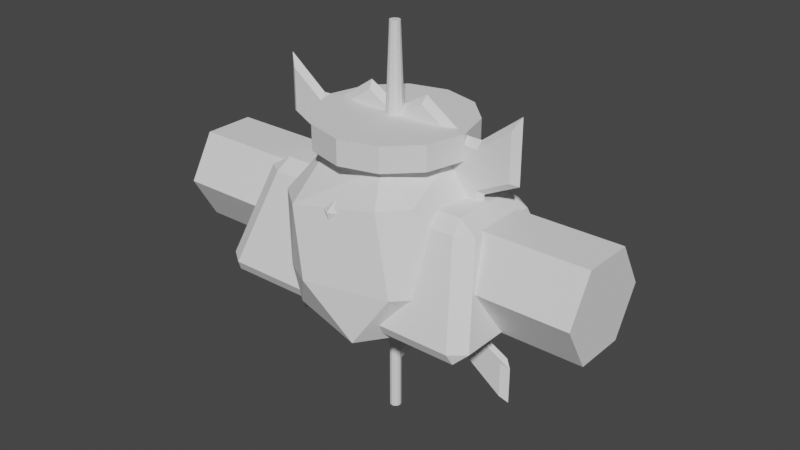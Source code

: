 # Source: SimpleModels.blend  (saved by Blender 3.5.10; exported with 4.5.12 LTS)
import bpy
from mathutils import Matrix  # noqa: F401  (used for matrix-valued properties, if any)

bpy.ops.wm.read_factory_settings(use_empty=True)
scene = bpy.context.scene
scene.name = 'Scene'

# ---- collections
col_collection = bpy.data.collections.new('Collection'); scene.collection.children.link(col_collection)

# ---- world
world_world = bpy.data.worlds.new('World'); scene.world = world_world
world_world.use_nodes = True; world_world.node_tree.nodes.clear()
_N = world_world.node_tree.nodes; _L = world_world.node_tree.links
n0 = _N.new('ShaderNodeOutputWorld'); n0.name = 'World Output'; n0.location = (300, 300)
n1 = _N.new('ShaderNodeBackground'); n1.name = 'Background'; n1.location = (10, 300)
n1.inputs[0].default_value = (0.05088, 0.05088, 0.05088, 1.0)
_L.new(n1.outputs[0], n0.inputs[0])
n0.is_active_output = True
world_world.color = (0.05088, 0.05088, 0.05088)
world_world.use_sun_shadow = False
world_world.sun_shadow_jitter_overblur = 0.0

# ---- meshes
me_log_mesh = bpy.data.meshes.new('Log_Mesh')
me_log_mesh.from_pydata([(2.0, 0.4701, 0.004299), (2.0, 0.235, 0.4114), (2.0, -0.235, 0.4114), (0.1, 0.09401, 0.4114), (2.0, -0.4701, 0.004299), (0.1, -0.09401, 0.4114), (2.0, -0.235, -0.4028), (-0.1, 0.09401, 0.4114), (2.0, 0.235, -0.4028), (-0.1, -0.09401, 0.4114), (-2.0, 0.235, 0.4114), (-2.0, 0.4701, 0.004299), (-2.0, -0.235, 0.4114), (-2.0, -0.4701, 0.004299), (-2.0, -0.235, -0.4028), (-2.0, 0.235, -0.4028), (0.1, 0.4701, 0.004299), (-0.1, 0.4701, 0.004299), (-0.1, 0.235, 0.4114), (0.1, 0.235, 0.4114), (-0.1, -0.235, 0.4114), (0.1, -0.235, 0.4114), (-0.1, -0.4701, 0.004299), (0.1, -0.4701, 0.004299), (-0.1, -0.235, -0.4028), (0.1, -0.235, -0.4028), (-0.1, 0.235, -0.4028), (0.1, 0.235, -0.4028), (-2.0, -0.09401, 0.4114), (-2.0, 0.09401, 0.4114), (2.0, 0.09401, 0.4114), (2.0, -0.09401, 0.4114), (0.2161, -0.05363, 0.6506), (0.2161, 0.05363, 0.6506), (0.1354, -0.05363, 0.6981), (0.1354, 0.05363, 0.6981)], [], [(8, 27, 16, 0), (21, 5, 9, 20), (22, 20, 12, 13), (24, 22, 13, 14), (0, 16, 19, 1), (26, 24, 14, 15), (17, 26, 15, 11), (7, 9, 34, 35), (0, 1, 30, 31, 2, 4, 6, 8), (4, 23, 25, 6), (10, 11, 15, 14, 13, 12, 28, 29), (6, 25, 27, 8), (2, 21, 23, 4), (1, 19, 3, 30), (19, 16, 17, 18), (7, 18, 10, 29), (23, 21, 20, 22), (25, 23, 22, 24), (27, 25, 24, 26), (16, 27, 26, 17), (18, 17, 11, 10), (31, 5, 21, 2), (3, 19, 18, 7), (7, 29, 28, 9), (5, 31, 30, 3), (20, 9, 28, 12), (33, 35, 34, 32), (9, 5, 32, 34), (5, 3, 33, 32), (3, 7, 35, 33)])
_uv = me_log_mesh.uv_layers.new(name='UVMap')
_uv.uv.foreach_set('vector', [0.578, 0.4677, 0.578, 0.2455, 0.633, 0.2455, 0.633, 0.4677, 0.7471, 0.2218, 0.7635, 0.2218, 0.7635, 0.2451, 0.7471, 0.2451, 0.6923, 0.2458, 0.7471, 0.2458, 0.7471, 0.4679, 0.6923, 0.4679, 0.6604, 0.2455, 0.6923, 0.2458, 0.6923, 0.4679, 0.6604, 0.4677, 0.633, 0.4677, 0.633, 0.2455, 0.6604, 0.2455, 0.6604, 0.4677, 0.578, 0.2221, 0.5505, 0.2221, 0.5505, 0.0, 0.578, 0.0, 0.633, 0.2221, 0.578, 0.2221, 0.578, 0.0, 0.633, 0.0, 0.5309, 0.4954, 0.5089, 0.4954, 0.5136, 0.4619, 0.5262, 0.4619, 0.8862, 0.3356, 0.8862, 0.2817, 0.9004, 0.2733, 0.9193, 0.2621, 0.9335, 0.2537, 0.9808, 0.2796, 0.9808, 0.3335, 0.9335, 0.3615, 0.6923, 0.0002619, 0.6923, 0.2224, 0.6604, 0.2221, 0.6604, 0.0, 0.7071, 0.9612, 0.6595, 0.9337, 0.6595, 0.8788, 0.7071, 0.8513, 0.7547, 0.8788, 0.7547, 0.9337, 0.7404, 0.942, 0.7214, 0.953, 0.5505, 0.4677, 0.5505, 0.2455, 0.578, 0.2455, 0.578, 0.4677, 0.7471, 0.0002312, 0.7471, 0.2224, 0.6923, 0.2224, 0.6923, 0.0002619, 0.802, 0.0, 0.802, 0.2218, 0.7855, 0.2218, 0.7855, 0.0, 0.6604, 0.2455, 0.633, 0.2455, 0.633, 0.2221, 0.6604, 0.2221, 0.7855, 0.2451, 0.802, 0.2451, 0.802, 0.4669, 0.7855, 0.4669, 0.6923, 0.2224, 0.7471, 0.2224, 0.7471, 0.2458, 0.6923, 0.2458, 0.6604, 0.2221, 0.6923, 0.2224, 0.6923, 0.2458, 0.6604, 0.2455, 0.578, 0.2455, 0.5505, 0.2455, 0.5505, 0.2221, 0.578, 0.2221, 0.633, 0.2455, 0.578, 0.2455, 0.578, 0.2221, 0.633, 0.2221, 0.6604, 0.2221, 0.633, 0.2221, 0.633, 0.0, 0.6604, 1.394e-08, 0.7635, 0.0, 0.7635, 0.2218, 0.7471, 0.2218, 0.7471, 0.0, 0.7855, 0.2218, 0.802, 0.2218, 0.802, 0.2451, 0.7855, 0.2451, 0.7855, 0.2451, 0.7855, 0.4669, 0.7635, 0.4669, 0.7635, 0.2451, 0.7635, 0.2218, 0.7635, 0.0, 0.7855, 0.0, 0.7855, 0.2218, 0.7471, 0.2451, 0.7635, 0.2451, 0.7635, 0.4669, 0.7471, 0.4669, 0.7258, 0.4806, 0.716, 0.4806, 0.716, 0.4681, 0.7258, 0.4681, 0.1662, 0.7571, 0.1484, 0.742, 0.1558, 0.7123, 0.1662, 0.7146, 0.769, 0.4972, 0.7471, 0.4972, 0.7518, 0.4669, 0.7643, 0.4669, 0.1905, 0.9293, 0.2068, 0.9125, 0.2068, 0.9508, 0.1967, 0.9543])
me_log_mesh.update()
me_stick_mesh = bpy.data.meshes.new('Stick_Mesh')
me_stick_mesh.from_pydata([(0.9981, 0.08088, 0.03092), (0.9981, 0.04044, 0.101), (0.9981, -0.04044, 0.101), (0.9981, -0.08088, 0.03092), (0.9981, -0.04044, -0.03912), (0.9981, 0.04044, -0.03912), (0.1305, -0.01618, 0.101), (-1.039, 0.04044, 0.101), (-1.039, 0.08088, 0.03092), (-1.039, -0.04044, 0.101), (-1.039, -0.08088, 0.03092), (-1.039, -0.04044, -0.03912), (-1.039, 0.04044, -0.03912), (0.3342, 0.08088, 0.03092), (0.1305, 0.08088, 0.03092), (0.1305, 0.04044, 0.101), (0.3342, 0.04044, 0.101), (0.1305, -0.04044, 0.101), (0.3342, -0.04044, 0.101), (0.1305, -0.08088, 0.03092), (0.3342, -0.08088, 0.03092), (0.1305, -0.04044, -0.03912), (0.3342, -0.04044, -0.03912), (0.1305, 0.04044, -0.03912), (0.3342, 0.04044, -0.03912), (-1.039, -0.01618, 0.101), (-1.039, 0.01618, 0.101), (0.9981, 0.01618, 0.101), (0.9981, -0.01618, 0.101), (0.3342, -0.01618, 0.101), (0.3342, 0.01618, 0.101), (0.1305, 0.01618, 0.101), (0.227, 0.01618, 0.2648), (0.227, -0.01618, 0.2648), (0.1898, -0.01618, 0.2482), (0.1898, 0.01618, 0.2482), (0.2509, -0.01618, 0.2111), (0.2137, -0.01618, 0.1945), (0.2137, 0.01618, 0.1945), (0.2509, 0.01618, 0.2111), (0.2527, 0.04044, 0.101), (0.212, 0.04044, 0.101), (0.212, 0.08088, 0.03092), (0.2527, 0.08088, 0.03092), (0.2527, -0.04044, 0.101), (0.212, -0.04044, 0.101), (0.2527, -0.08088, 0.03092), (0.212, -0.08088, 0.03092), (0.2527, -0.04044, -0.03912), (0.212, -0.04044, -0.03912), (0.2527, 0.04044, -0.03912), (0.212, 0.04044, -0.03912), (0.2527, 0.01618, 0.101), (0.212, 0.01618, 0.101), (0.212, -0.01618, 0.101), (0.2527, -0.01618, 0.101), (-0.279, 0.04044, 0.05202), (-0.279, 0.08088, -0.01802), (-0.279, 0.04044, -0.08807), (-0.279, -0.04044, 0.05202), (-0.279, -0.08088, -0.01802), (-0.279, -0.04044, -0.08807), (-0.279, -0.01618, 0.05202), (-0.279, 0.01618, 0.05202)], [], [(5, 24, 13, 0), (22, 20, 46, 48), (60, 59, 9, 10), (61, 60, 10, 11), (0, 13, 16, 1), (58, 61, 11, 12), (57, 58, 12, 8), (0, 1, 27, 28, 2, 3, 4, 5), (3, 20, 22, 4), (7, 8, 12, 11, 10, 9, 25, 26), (4, 22, 24, 5), (2, 18, 20, 3), (1, 16, 30, 27), (42, 51, 23, 14), (63, 56, 7, 26), (20, 18, 44, 46), (24, 22, 48, 50), (53, 31, 6, 54), (13, 24, 50, 43), (56, 57, 8, 7), (28, 29, 18, 2), (30, 16, 40, 52), (63, 26, 25, 62), (29, 28, 27, 30), (59, 62, 25, 9), (30, 52, 55, 29), (39, 38, 35, 32), (41, 42, 14, 15), (18, 29, 55, 44), (51, 49, 21, 23), (49, 47, 19, 21), (45, 54, 6, 17), (53, 41, 15, 31), (47, 45, 17, 19), (54, 55, 36, 37), (41, 53, 52, 40), (51, 42, 43, 50), (49, 51, 50, 48), (47, 49, 48, 46), (45, 47, 46, 44), (42, 41, 40, 43), (54, 45, 44, 55), (16, 13, 43, 40), (52, 53, 38, 39), (55, 52, 39, 36), (53, 54, 37, 38), (35, 34, 33, 32), (38, 37, 34, 35), (37, 36, 33, 34), (36, 39, 32, 33), (17, 6, 62, 59), (31, 63, 62, 6), (15, 14, 57, 56), (31, 15, 56, 63), (14, 23, 58, 57), (23, 21, 61, 58), (21, 19, 60, 61), (19, 17, 59, 60)])
_uv = me_stick_mesh.uv_layers.new(name='UVMap')
_uv.uv.foreach_set('vector', [0.6431, 0.8969, 0.6431, 0.8193, 0.6513, 0.8193, 0.6513, 0.8969, 0.9467, 0.7728, 0.9549, 0.7728, 0.9549, 0.7823, 0.9467, 0.7823, 0.9492, 0.8445, 0.9574, 0.8445, 0.9631, 0.9333, 0.9549, 0.9333, 0.941, 0.8445, 0.9492, 0.8445, 0.9549, 0.9333, 0.9467, 0.9333, 0.6513, 0.8969, 0.6513, 0.8193, 0.6595, 0.8193, 0.6595, 0.8969, 0.9866, 0.4503, 0.9772, 0.4503, 0.9772, 0.3615, 0.9866, 0.3615, 0.6456, 0.7476, 0.6374, 0.7476, 0.6431, 0.6588, 0.6513, 0.6588, 0.6311, 0.4677, 0.6392, 0.4724, 0.6392, 0.4752, 0.6392, 0.479, 0.6392, 0.4819, 0.6311, 0.4866, 0.623, 0.4819, 0.623, 0.4724, 0.9549, 0.6952, 0.9549, 0.7728, 0.9467, 0.7728, 0.9467, 0.6952, 0.6148, 0.4865, 0.6066, 0.4818, 0.6066, 0.4724, 0.6148, 0.4677, 0.623, 0.4723, 0.623, 0.4817, 0.6205, 0.4831, 0.6173, 0.485, 0.9772, 0.5996, 0.9772, 0.522, 0.9866, 0.522, 0.9866, 0.5996, 0.9631, 0.6952, 0.9631, 0.7728, 0.9549, 0.7728, 0.9549, 0.6952, 0.9787, 0.238, 0.9787, 0.1604, 0.9816, 0.1604, 0.9816, 0.238, 0.6513, 0.805, 0.6431, 0.805, 0.6431, 0.7955, 0.6513, 0.7955, 0.9816, 0.08859, 0.9787, 0.08859, 0.9787, 0.0, 0.9816, 0.0, 0.9549, 0.7728, 0.9631, 0.7728, 0.9631, 0.7823, 0.9549, 0.7823, 0.9866, 0.522, 0.9772, 0.522, 0.9772, 0.5125, 0.9866, 0.5125, 0.9816, 0.1461, 0.9816, 0.1366, 0.9854, 0.1366, 0.9854, 0.1461, 0.6513, 0.8193, 0.6431, 0.8193, 0.6431, 0.8098, 0.6513, 0.8098, 0.6538, 0.7476, 0.6456, 0.7476, 0.6513, 0.6588, 0.6595, 0.6588, 0.9854, 0.238, 0.9854, 0.1604, 0.9882, 0.1604, 0.9882, 0.238, 0.9816, 0.1604, 0.9787, 0.1604, 0.9787, 0.1509, 0.9816, 0.1509, 0.9816, 0.08859, 0.9816, 0.0, 0.9854, 0.0, 0.9854, 0.08859, 0.9854, 0.1604, 0.9854, 0.238, 0.9816, 0.238, 0.9816, 0.1604, 0.9882, 0.08859, 0.9854, 0.08859, 0.9854, 0.0, 0.9882, 0.0, 0.9816, 0.1604, 0.9816, 0.1509, 0.9854, 0.1509, 0.9854, 0.1604, 0.7096, 0.4808, 0.7142, 0.4796, 0.716, 0.4862, 0.7115, 0.4875, 0.6595, 0.805, 0.6513, 0.805, 0.6513, 0.7955, 0.6595, 0.7955, 0.9882, 0.1604, 0.9854, 0.1604, 0.9854, 0.1509, 0.9882, 0.1509, 0.9866, 0.5077, 0.9772, 0.5077, 0.9772, 0.4982, 0.9866, 0.4982, 0.9467, 0.7871, 0.9549, 0.7871, 0.9549, 0.7966, 0.9467, 0.7966, 0.9882, 0.1461, 0.9854, 0.1461, 0.9854, 0.1366, 0.9882, 0.1366, 0.9816, 0.1461, 0.9787, 0.1461, 0.9787, 0.1366, 0.9816, 0.1366, 0.9549, 0.7871, 0.9631, 0.7871, 0.9631, 0.7966, 0.9549, 0.7966, 0.7096, 0.4868, 0.7049, 0.4875, 0.7032, 0.4747, 0.7078, 0.476, 0.9787, 0.1461, 0.9816, 0.1461, 0.9816, 0.1509, 0.9787, 0.1509, 0.6431, 0.805, 0.6513, 0.805, 0.6513, 0.8098, 0.6431, 0.8098, 0.9772, 0.5077, 0.9866, 0.5077, 0.9866, 0.5125, 0.9772, 0.5125, 0.9549, 0.7871, 0.9467, 0.7871, 0.9467, 0.7823, 0.9549, 0.7823, 0.9631, 0.7871, 0.9549, 0.7871, 0.9549, 0.7823, 0.9631, 0.7823, 0.6513, 0.805, 0.6595, 0.805, 0.6595, 0.8098, 0.6513, 0.8098, 0.9854, 0.1461, 0.9882, 0.1461, 0.9882, 0.1509, 0.9854, 0.1509, 0.6595, 0.8193, 0.6513, 0.8193, 0.6513, 0.8098, 0.6595, 0.8098, 0.7113, 0.4681, 0.716, 0.4688, 0.7142, 0.4796, 0.7096, 0.4808, 0.6532, 0.4677, 0.657, 0.4677, 0.657, 0.4805, 0.6532, 0.4805, 0.7258, 0.4681, 0.7296, 0.4681, 0.7296, 0.4789, 0.7258, 0.4789, 0.5309, 0.4919, 0.5347, 0.4919, 0.5347, 0.4963, 0.5309, 0.4963, 0.7258, 0.4789, 0.7296, 0.4789, 0.7296, 0.4855, 0.7258, 0.4855, 0.7078, 0.476, 0.7032, 0.4747, 0.705, 0.4681, 0.7096, 0.4693, 0.6532, 0.4805, 0.657, 0.4805, 0.657, 0.4871, 0.6532, 0.4871, 0.9882, 0.1366, 0.9854, 0.1366, 0.9854, 0.08859, 0.9882, 0.08859, 0.9816, 0.1366, 0.9816, 0.08859, 0.9854, 0.08859, 0.9854, 0.1366, 0.6595, 0.7955, 0.6513, 0.7955, 0.6456, 0.7476, 0.6538, 0.7476, 0.9816, 0.1366, 0.9787, 0.1366, 0.9787, 0.08859, 0.9816, 0.08859, 0.6513, 0.7955, 0.6431, 0.7955, 0.6374, 0.7476, 0.6456, 0.7476, 0.9866, 0.4982, 0.9772, 0.4982, 0.9772, 0.4503, 0.9866, 0.4503, 0.9467, 0.7966, 0.9549, 0.7966, 0.9492, 0.8445, 0.941, 0.8445, 0.9549, 0.7966, 0.9631, 0.7966, 0.9574, 0.8445, 0.9492, 0.8445])
me_stick_mesh.update()
me_rock_mesh = bpy.data.meshes.new('Rock_Mesh')
me_rock_mesh.from_pydata([(-0.02555, -0.01769, -0.816), (0.6833, -0.3497, -0.5755), (-0.3749, -0.7508, -0.5091), (-0.8001, -0.1237, -0.5303), (-0.1701, 0.7674, -0.4735), (0.8888, 0.5456, -0.1725), (0.4181, -0.7395, 0.5552), (-0.7058, -0.5403, 0.3451), (-0.7555, 0.5607, 0.2376), (0.2784, 0.8201, 0.3626), (0.8472, 0.1866, 0.3721), (-0.01371, 0.005364, 0.9224), (-0.1596, -0.5026, -0.7303), (0.4021, -0.2863, -0.7798), (0.2939, -0.8824, -0.583), (0.8374, 0.09927, -0.5838), (0.4163, 0.4311, -0.6869), (-0.6004, 0.03516, -0.7597), (-0.5982, -0.5382, -0.6653), (-0.1588, 0.5396, -0.7411), (-0.7488, 0.4283, -0.6515), (0.3968, 0.7624, -0.4822), (0.9693, -0.3315, -0.1617), (0.9832, 0.3212, 0.02019), (-0.136, -0.9717, -0.1314), (0.5983, -0.7943, -0.1258), (-0.9565, -0.3078, -0.1122), (-0.47, -0.7524, -0.2007), (-0.568, 0.8198, -0.1549), (-1.03, 0.3501, -0.07714), (0.5886, 0.814, -0.1032), (0.07695, 1.096, -0.08161), (0.6131, -0.5261, 0.5609), (-0.398, -0.7936, 0.3891), (-0.8379, 0.03095, 0.48), (-0.2861, 0.745, 0.3906), (0.6764, 0.5208, 0.4477), (0.2685, -0.4813, 0.793), (0.5353, 0.07397, 0.8027), (-0.425, -0.3091, 0.7506), (-0.5421, 0.1881, 0.6472), (0.1607, 0.5026, 0.7507)], [], [(0, 13, 12), (1, 13, 15), (0, 12, 17), (0, 17, 19), (0, 19, 16), (1, 15, 22), (2, 14, 24), (3, 18, 26), (4, 20, 28), (5, 21, 30), (1, 22, 25), (2, 24, 27), (3, 26, 29), (4, 28, 31), (5, 30, 23), (6, 32, 37), (7, 33, 39), (8, 34, 40), (9, 35, 41), (10, 36, 38), (38, 41, 11), (38, 36, 41), (36, 9, 41), (41, 40, 11), (41, 35, 40), (35, 8, 40), (40, 39, 11), (40, 34, 39), (34, 7, 39), (39, 37, 11), (39, 33, 37), (33, 6, 37), (37, 38, 11), (37, 32, 38), (32, 10, 38), (23, 36, 10), (23, 30, 36), (30, 9, 36), (31, 35, 9), (31, 28, 35), (28, 8, 35), (29, 34, 8), (29, 26, 34), (26, 7, 34), (27, 33, 7), (27, 24, 33), (24, 6, 33), (25, 32, 6), (25, 22, 32), (22, 10, 32), (30, 31, 9), (30, 21, 31), (21, 4, 31), (28, 29, 8), (28, 20, 29), (20, 3, 29), (26, 27, 7), (26, 18, 27), (18, 2, 27), (24, 25, 6), (24, 14, 25), (14, 1, 25), (22, 23, 10), (22, 15, 23), (15, 5, 23), (16, 21, 5), (16, 19, 21), (19, 4, 21), (19, 20, 4), (19, 17, 20), (17, 3, 20), (17, 18, 3), (17, 12, 18), (12, 2, 18), (15, 16, 5), (15, 13, 16), (13, 0, 16), (12, 14, 2), (12, 13, 14), (13, 1, 14)])
_uv = me_rock_mesh.uv_layers.new(name='UVMap')
_uv.uv.foreach_set('vector', [0.4238, 0.5343, 0.4294, 0.5813, 0.3704, 0.5607, 0.4456, 0.6192, 0.4294, 0.5813, 0.498, 0.6021, 0.4238, 0.5343, 0.3704, 0.5607, 0.3889, 0.4973, 0.4238, 0.5343, 0.3889, 0.4973, 0.467, 0.498, 0.4238, 0.5343, 0.467, 0.498, 0.498, 0.5467, 0.4456, 0.6192, 0.498, 0.6021, 0.472, 0.6685, 0.7846, 0.6555, 0.7177, 0.6952, 0.7501, 0.6327, 0.09979, 0.6949, 0.1404, 0.7333, 0.05881, 0.7328, 0.5841, 0.7929, 0.6306, 0.8443, 0.555, 0.8316, 0.5605, 0.664, 0.5793, 0.7319, 0.5384, 0.7061, 0.4456, 0.6192, 0.472, 0.6685, 0.4034, 0.6741, 0.7846, 0.6555, 0.7501, 0.6327, 0.7838, 0.6193, 0.09979, 0.6949, 0.05881, 0.7328, 0.02637, 0.6625, 0.5841, 0.7929, 0.555, 0.8316, 0.5221, 0.7725, 0.4456, 0.4862, 0.4129, 0.4973, 0.4436, 0.459, 0.4346, 0.3058, 0.4285, 0.3348, 0.3917, 0.3144, 0.7846, 0.5457, 0.7555, 0.5617, 0.734, 0.5078, 0.287, 0.4539, 0.2267, 0.4854, 0.2184, 0.4433, 0.2716, 0.3321, 0.2776, 0.393, 0.2176, 0.3527, 0.4132, 0.4239, 0.3806, 0.4467, 0.3678, 0.3802, 0.1692, 0.3364, 0.2176, 0.3527, 0.168, 0.3933, 0.3678, 0.3802, 0.3806, 0.4467, 0.3347, 0.4097, 0.2303, 0.3058, 0.2716, 0.3321, 0.2176, 0.3527, 0.2176, 0.3527, 0.2184, 0.4433, 0.168, 0.3933, 0.2176, 0.3527, 0.2776, 0.393, 0.2184, 0.4433, 0.2776, 0.393, 0.287, 0.4539, 0.2184, 0.4433, 0.2184, 0.4433, 0.1669, 0.4557, 0.168, 0.3933, 0.2184, 0.4433, 0.2267, 0.4854, 0.1669, 0.4557, 0.2267, 0.4854, 0.1879, 0.5053, 0.1669, 0.4557, 0.734, 0.5078, 0.6611, 0.5375, 0.6757, 0.4973, 0.734, 0.5078, 0.7555, 0.5617, 0.6611, 0.5375, 0.7555, 0.5617, 0.6595, 0.5766, 0.6611, 0.5375, 0.3917, 0.3144, 0.3678, 0.3802, 0.3412, 0.3452, 0.3917, 0.3144, 0.4285, 0.3348, 0.3678, 0.3802, 0.4285, 0.3348, 0.4132, 0.4239, 0.3678, 0.3802, 0.4436, 0.459, 0.3806, 0.4467, 0.4132, 0.4239, 0.4436, 0.459, 0.4129, 0.4973, 0.3806, 0.4467, 0.5384, 0.7061, 0.498, 0.7307, 0.5068, 0.6738, 0.3347, 0.3475, 0.2776, 0.393, 0.2716, 0.3321, 0.3347, 0.3475, 0.3347, 0.4294, 0.2776, 0.393, 0.3347, 0.4294, 0.287, 0.4539, 0.2776, 0.393, 0.3022, 0.4998, 0.2267, 0.4854, 0.287, 0.4539, 0.02637, 0.6625, 0.05881, 0.7328, 0.0, 0.7172, 0.05881, 0.7328, 0.04199, 0.7736, 0.0, 0.7172, 0.7838, 0.6193, 0.7555, 0.5617, 0.7846, 0.5457, 0.7838, 0.6193, 0.7501, 0.6327, 0.7555, 0.5617, 0.7501, 0.6327, 0.6595, 0.5766, 0.7555, 0.5617, 0.5089, 0.3388, 0.4285, 0.3348, 0.4346, 0.3058, 0.5089, 0.3388, 0.4984, 0.4018, 0.4285, 0.3348, 0.4984, 0.4018, 0.4132, 0.4239, 0.4285, 0.3348, 0.5384, 0.7061, 0.5221, 0.7725, 0.498, 0.7307, 0.5384, 0.7061, 0.5793, 0.7319, 0.5221, 0.7725, 0.5793, 0.7319, 0.5841, 0.7929, 0.5221, 0.7725, 0.3347, 0.4294, 0.3022, 0.4998, 0.287, 0.4539, 0.04526, 0.6034, 0.09341, 0.629, 0.02637, 0.6625, 0.09341, 0.629, 0.09979, 0.6949, 0.02637, 0.6625, 0.05881, 0.7328, 0.1144, 0.7736, 0.04199, 0.7736, 0.05881, 0.7328, 0.1404, 0.7333, 0.1144, 0.7736, 0.1404, 0.7333, 0.1484, 0.7606, 0.1144, 0.7736, 0.7501, 0.6327, 0.666, 0.6572, 0.6595, 0.5766, 0.7501, 0.6327, 0.7177, 0.6952, 0.666, 0.6572, 0.3687, 0.6245, 0.4456, 0.6192, 0.4034, 0.6741, 0.4984, 0.4018, 0.4436, 0.459, 0.4132, 0.4239, 0.4984, 0.4018, 0.5089, 0.4584, 0.4436, 0.459, 0.8031, 0.9078, 0.7714, 0.8688, 0.8031, 0.8513, 0.6213, 0.7199, 0.5793, 0.7319, 0.5605, 0.664, 0.6213, 0.7199, 0.6249, 0.7873, 0.5793, 0.7319, 0.6249, 0.7873, 0.5841, 0.7929, 0.5793, 0.7319, 0.6249, 0.7873, 0.6306, 0.8443, 0.5841, 0.7929, 0.1349, 0.6077, 0.1274, 0.6667, 0.09341, 0.629, 0.1274, 0.6667, 0.09979, 0.6949, 0.09341, 0.629, 0.1274, 0.6667, 0.1404, 0.7333, 0.09979, 0.6949, 0.3889, 0.4973, 0.3704, 0.5607, 0.337, 0.5386, 0.3704, 0.5607, 0.3347, 0.5779, 0.337, 0.5386, 0.6306, 0.6588, 0.6213, 0.7199, 0.5605, 0.664, 0.498, 0.6021, 0.4294, 0.5813, 0.498, 0.5467, 0.4294, 0.5813, 0.4238, 0.5343, 0.498, 0.5467, 0.3704, 0.5607, 0.3687, 0.6245, 0.3347, 0.5779, 0.3704, 0.5607, 0.4294, 0.5813, 0.3687, 0.6245, 0.4294, 0.5813, 0.4456, 0.6192, 0.3687, 0.6245])
me_rock_mesh.update()
me_metalbar_mesh = bpy.data.meshes.new('MetalBar_Mesh')
me_metalbar_mesh.from_pydata([(-1.16, -0.7136, -0.5), (-1.133, -0.7611, -0.4035), (-1.273, -0.6609, -0.394), (-0.9253, -0.4361, 0.4035), (-0.9027, -0.3107, 0.5), (-1.07, -0.3435, 0.394), (-1.16, 0.7136, -0.5), (-1.273, 0.6609, -0.394), (-1.133, 0.7611, -0.4035), (-0.9027, 0.3107, 0.5), (-0.9253, 0.4361, 0.4035), (-1.07, 0.3435, 0.394), (1.16, -0.7136, -0.5), (1.273, -0.6609, -0.394), (1.133, -0.7611, -0.4035), (0.9027, -0.3107, 0.5), (0.9253, -0.4361, 0.4035), (1.07, -0.3435, 0.394), (1.16, 0.7136, -0.5), (1.133, 0.7611, -0.4035), (1.273, 0.6609, -0.394), (0.9027, 0.3107, 0.5), (1.07, 0.3435, 0.394), (0.9253, 0.4361, 0.4035)], [], [(14, 16, 3, 1), (20, 22, 17, 13), (21, 9, 4, 15), (2, 5, 11, 7), (8, 10, 23, 19), (0, 1, 2), (3, 4, 5), (6, 7, 8), (9, 10, 11), (12, 13, 14), (15, 16, 17), (18, 19, 20), (21, 22, 23), (6, 0, 2, 7), (1, 3, 5, 2), (4, 9, 11, 5), (10, 8, 7, 11), (18, 6, 8, 19), (9, 21, 23, 10), (22, 20, 19, 23), (12, 18, 20, 13), (21, 15, 17, 22), (16, 14, 13, 17), (0, 12, 14, 1), (15, 4, 3, 16), (6, 18, 12, 0)])
_uv = me_metalbar_mesh.uv_layers.new(name='UVMap')
_uv.uv.foreach_set('vector', [0.828, 0.7312, 0.9082, 0.7148, 0.9082, 0.8916, 0.828, 0.9475, 0.864, 0.6665, 0.7846, 0.6752, 0.7922, 0.626, 0.8787, 0.572, 0.1815, 0.736, 0.1815, 0.5249, 0.2542, 0.5249, 0.2542, 0.736, 0.9581, 0.6665, 0.8787, 0.6752, 0.8863, 0.626, 0.9728, 0.572, 0.8986, 0.036, 0.9787, 0.01968, 0.9787, 0.1965, 0.8986, 0.2524, 0.9728, 0.6789, 0.9621, 0.6863, 0.9581, 0.6665, 0.2688, 0.5223, 0.2542, 0.5249, 0.258, 0.5053, 0.8862, 0.03214, 0.8964, 0.01593, 0.8986, 0.036, 0.1815, 0.5249, 0.1669, 0.5223, 0.1777, 0.5053, 0.8156, 0.7273, 0.8258, 0.7111, 0.828, 0.7312, 0.2542, 0.736, 0.2688, 0.7386, 0.258, 0.7556, 0.8787, 0.6789, 0.8681, 0.6863, 0.864, 0.6665, 0.1815, 0.736, 0.1777, 0.7556, 0.1669, 0.7386, 0.0, 0.5902, 0.1669, 0.5902, 0.1607, 0.6034, 0.006159, 0.6034, 0.9621, 0.6863, 0.8808, 0.6952, 0.8787, 0.6752, 0.9581, 0.6665, 0.2542, 0.5249, 0.1815, 0.5249, 0.1777, 0.5053, 0.258, 0.5053, 0.9787, 0.01968, 0.8986, 0.036, 0.8964, 0.01593, 0.9747, 0.0, 0.8862, 0.2537, 0.8862, 0.03214, 0.8986, 0.036, 0.8986, 0.2524, 0.1815, 0.5249, 0.1815, 0.736, 0.1669, 0.7386, 0.1669, 0.5223, 0.7846, 0.6752, 0.864, 0.6665, 0.8681, 0.6863, 0.7867, 0.6952, 0.1669, 0.319, 1.394e-08, 0.319, 0.006159, 0.3058, 0.1607, 0.3058, 0.1815, 0.736, 0.2542, 0.736, 0.258, 0.7556, 0.1777, 0.7556, 0.9082, 0.7148, 0.828, 0.7312, 0.8258, 0.7111, 0.9041, 0.6952, 0.8156, 0.9488, 0.8156, 0.7273, 0.828, 0.7312, 0.828, 0.9475, 0.2542, 0.736, 0.2542, 0.5249, 0.2688, 0.5223, 0.2688, 0.7386, 0.0, 0.5902, 1.394e-08, 0.319, 0.1669, 0.319, 0.1669, 0.5902])
me_metalbar_mesh.update()
me_leather_mesh = bpy.data.meshes.new('Leather_Mesh')
me_leather_mesh.from_pydata([(-0.8107, 0.003276, -0.9816), (0.8107, 0.003276, -0.9816), (-0.8107, 0.003276, 0.926), (0.8107, 0.003276, 0.926), (0.3111, 4.371e-08, -0.8799), (-0.3111, 4.371e-08, -0.8799), (-0.2678, -4.371e-08, 1.164), (0.2678, -4.371e-08, 1.164), (0.8107, 0.003276, 0.5833), (0.8107, 0.003276, -0.7259), (-0.8107, 0.003276, -0.7259), (-0.8107, 0.003276, 0.6123), (0.2678, -2.471e-08, 0.2792), (0.3693, 2.471e-08, -0.5765), (-0.2678, -2.471e-08, 0.2792), (-0.3693, 2.471e-08, -0.5765), (0.0, 4.371e-08, -1.271), (0.0, -4.371e-08, 1.011), (0.0, -2.471e-08, 0.3517), (0.0, 2.471e-08, -0.6852), (-1.113, 0.003276, -1.203), (1.113, 0.003276, -1.203), (-1.113, 0.003276, 1.156), (1.113, 0.003276, 1.156), (1.113, 0.003276, 0.7321), (1.113, 0.003276, -0.8868), (-1.113, 0.003276, -0.8868), (-1.113, 0.003276, 0.768), (-0.59, 0.003276, -0.8438), (-0.59, 0.003276, 0.9425), (-0.59, 0.003276, 0.4006), (-0.59, 0.003276, -0.5911), (0.59, 0.003276, -0.8438), (0.59, 0.003276, 0.9425), (0.59, 0.003276, 0.3875), (0.59, 0.003276, -0.5911), (-6.772e-08, 0.1, -1.271), (0.3111, 0.1, -0.8799), (-6.772e-08, 0.1, 1.011), (-0.2678, 0.1, 1.164), (0.8107, 0.1033, -0.7259), (0.8107, 0.1033, 0.5833), (0.2678, 0.1, 0.2792), (0.3693, 0.1, -0.5765), (-6.772e-08, 0.1, 0.3517), (-0.2678, 0.1, 0.2792), (-0.3693, 0.1, -0.5765), (-6.772e-08, 0.1, -0.6852), (-0.8107, 0.1033, 0.6123), (-0.8107, 0.1033, -0.7259), (0.2678, 0.1, 1.164), (0.8107, 0.1033, 0.926), (0.8107, 0.1033, -0.9815), (-0.8107, 0.1033, -0.9815), (-0.3111, 0.1, -0.8799), (-0.8107, 0.1033, 0.926), (0.59, 0.1033, -0.8438), (0.59, 0.1033, 0.9425), (0.59, 0.1033, 0.3875), (0.59, 0.1033, -0.5911), (-0.59, 0.1033, -0.8438), (-0.59, 0.1033, 0.9425), (-0.59, 0.1033, 0.4006), (-0.59, 0.1033, -0.5911), (1.113, 0.1033, 0.7321), (1.113, 0.1033, 1.156), (1.113, 0.1033, -1.203), (1.113, 0.1033, -0.8868), (-1.113, 0.1033, -0.8868), (-1.113, 0.1033, -1.203), (-1.113, 0.1033, 1.156), (-1.113, 0.1033, 0.768), (0.8576, 0.05332, -1.038), (0.6242, 0.05332, -0.8921), (-1.177, 0.05332, 1.271), (-0.8169, 0.05332, 0.9927), (-0.2833, 0.04985, 1.232), (-3.423e-08, 0.04985, 1.07), (-3.423e-08, 0.04985, -1.344), (-0.3291, 0.04985, -0.9303), (1.177, 0.05332, 1.271), (1.177, 0.05332, 0.7061), (0.2833, 0.04985, 1.232), (0.6242, 0.05332, 0.9975), (-0.8576, 0.05332, -1.038), (-1.177, 0.05332, -1.272), (0.8576, 0.05332, 0.5487), (0.8576, 0.05332, -0.7674), (1.177, 0.05332, -0.9376), (1.177, 0.05332, -1.272), (-1.177, 0.05332, -0.9376), (-0.8576, 0.05332, -0.7674), (-1.177, 0.05332, 0.7441), (-0.6242, 0.05332, -0.8921), (0.8169, 0.05332, 0.9927), (0.3291, 0.04985, -0.9303), (-0.6242, 0.05332, 0.9975), (-0.8576, 0.05332, 0.5794)], [], [(16, 5, 15, 19), (34, 33, 3, 8), (18, 14, 6, 17), (28, 31, 15, 5), (32, 35, 9, 1), (18, 19, 15, 14), (30, 29, 6, 14), (34, 35, 13, 12), (12, 13, 19, 18), (12, 18, 17, 7), (4, 16, 19, 13), (3, 23, 24, 8), (11, 27, 22, 2), (0, 20, 26, 10), (9, 25, 21, 1), (30, 31, 10, 11), (14, 15, 31, 30), (11, 2, 29, 30), (0, 10, 31, 28), (8, 9, 35, 34), (4, 13, 35, 32), (12, 7, 33, 34), (36, 47, 46, 54), (58, 41, 51, 57), (44, 38, 39, 45), (60, 54, 46, 63), (56, 52, 40, 59), (44, 45, 46, 47), (62, 45, 39, 61), (58, 42, 43, 59), (42, 44, 47, 43), (42, 50, 38, 44), (37, 43, 47, 36), (51, 41, 64, 65), (48, 55, 70, 71), (53, 49, 68, 69), (40, 52, 66, 67), (62, 48, 49, 63), (45, 62, 63, 46), (48, 62, 61, 55), (53, 60, 63, 49), (41, 58, 59, 40), (37, 56, 59, 43), (42, 58, 57, 50), (73, 72, 52, 56), (75, 74, 70, 55), (77, 76, 39, 38), (79, 78, 36, 54), (81, 80, 65, 64), (83, 82, 50, 57), (85, 84, 53, 69), (87, 86, 41, 40), (82, 77, 38, 50), (89, 88, 67, 66), (91, 90, 68, 49), (90, 85, 69, 68), (88, 87, 40, 67), (74, 92, 71, 70), (93, 79, 54, 60), (72, 89, 66, 52), (80, 94, 51, 65), (95, 73, 56, 37), (96, 75, 55, 61), (84, 93, 60, 53), (86, 81, 64, 41), (94, 83, 57, 51), (76, 96, 61, 39), (97, 91, 49, 48), (92, 97, 48, 71), (78, 95, 37, 36), (16, 4, 95, 78), (27, 11, 97, 92), (11, 10, 91, 97), (6, 29, 96, 76), (3, 33, 83, 94), (8, 24, 81, 86), (0, 28, 93, 84), (29, 2, 75, 96), (4, 32, 73, 95), (23, 3, 94, 80), (1, 21, 89, 72), (28, 5, 79, 93), (22, 27, 92, 74), (25, 9, 87, 88), (26, 20, 85, 90), (10, 26, 90, 91), (21, 25, 88, 89), (7, 17, 77, 82), (9, 8, 86, 87), (20, 0, 84, 85), (33, 7, 82, 83), (24, 23, 80, 81), (5, 16, 78, 79), (17, 6, 76, 77), (2, 22, 74, 75), (32, 1, 72, 73)])
_uv = me_leather_mesh.uv_layers.new(name='UVMap')
_uv.uv.foreach_set('vector', [0.4129, 0.008535, 0.4493, 0.05424, 0.4561, 0.08972, 0.4129, 0.07701, 0.3439, 0.2024, 0.3439, 0.2673, 0.3181, 0.2654, 0.3181, 0.2253, 0.4129, 0.1982, 0.4442, 0.1898, 0.4442, 0.2933, 0.4129, 0.2753, 0.4819, 0.05847, 0.4819, 0.08802, 0.4561, 0.08972, 0.4493, 0.05424, 0.3439, 0.05847, 0.3439, 0.08802, 0.3181, 0.07225, 0.3181, 0.04236, 0.4129, 0.1982, 0.4129, 0.07701, 0.4561, 0.08972, 0.4442, 0.1898, 0.4819, 0.204, 0.4819, 0.2673, 0.4442, 0.2933, 0.4442, 0.1898, 0.3439, 0.2024, 0.3439, 0.08802, 0.3697, 0.08972, 0.3816, 0.1898, 0.3816, 0.1898, 0.3697, 0.08972, 0.4129, 0.07701, 0.4129, 0.1982, 0.3816, 0.1898, 0.4129, 0.1982, 0.4129, 0.2753, 0.3816, 0.2933, 0.3765, 0.05424, 0.4129, 0.008535, 0.4129, 0.07701, 0.3697, 0.08972, 0.3181, 0.2654, 0.2828, 0.2923, 0.2828, 0.2427, 0.3181, 0.2253, 0.5077, 0.2287, 0.543, 0.2469, 0.543, 0.2923, 0.5077, 0.2654, 0.5077, 0.04236, 0.543, 0.01648, 0.543, 0.05344, 0.5077, 0.07225, 0.3181, 0.07225, 0.2828, 0.05344, 0.2828, 0.01648, 0.3181, 0.04236, 0.4819, 0.204, 0.4819, 0.08802, 0.5077, 0.07225, 0.5077, 0.2287, 0.4442, 0.1898, 0.4561, 0.08972, 0.4819, 0.08802, 0.4819, 0.204, 0.5077, 0.2287, 0.5077, 0.2654, 0.4819, 0.2673, 0.4819, 0.204, 0.5077, 0.04236, 0.5077, 0.07225, 0.4819, 0.08802, 0.4819, 0.05847, 0.3181, 0.2253, 0.3181, 0.07225, 0.3439, 0.08802, 0.3439, 0.2024, 0.3765, 0.05424, 0.3697, 0.08972, 0.3439, 0.08802, 0.3439, 0.05847, 0.3816, 0.1898, 0.3816, 0.2933, 0.3439, 0.2673, 0.3439, 0.2024, 0.1376, 0.008535, 0.1376, 0.07701, 0.09445, 0.08972, 0.1013, 0.05424, 0.2066, 0.2024, 0.2324, 0.2253, 0.2324, 0.2654, 0.2066, 0.2673, 0.1376, 0.1982, 0.1376, 0.2753, 0.1063, 0.2933, 0.1063, 0.1898, 0.06864, 0.05847, 0.1013, 0.05424, 0.09445, 0.08972, 0.06864, 0.08802, 0.2066, 0.05847, 0.2324, 0.04236, 0.2324, 0.07225, 0.2066, 0.08802, 0.1376, 0.1982, 0.1063, 0.1898, 0.09445, 0.08972, 0.1376, 0.07701, 0.06864, 0.204, 0.1063, 0.1898, 0.1063, 0.2933, 0.06864, 0.2673, 0.2066, 0.2024, 0.1689, 0.1898, 0.1808, 0.08972, 0.2066, 0.08802, 0.1689, 0.1898, 0.1376, 0.1982, 0.1376, 0.07701, 0.1808, 0.08972, 0.1689, 0.1898, 0.1689, 0.2933, 0.1376, 0.2753, 0.1376, 0.1982, 0.174, 0.05424, 0.1808, 0.08972, 0.1376, 0.07701, 0.1376, 0.008535, 0.2324, 0.2654, 0.2324, 0.2253, 0.2677, 0.2427, 0.2677, 0.2923, 0.04284, 0.2287, 0.04284, 0.2654, 0.007525, 0.2923, 0.007525, 0.2469, 0.04284, 0.04236, 0.04284, 0.07225, 0.007525, 0.05344, 0.007525, 0.01648, 0.2324, 0.07225, 0.2324, 0.04236, 0.2677, 0.01648, 0.2677, 0.05344, 0.06864, 0.204, 0.04284, 0.2287, 0.04284, 0.07225, 0.06864, 0.08802, 0.1063, 0.1898, 0.06864, 0.204, 0.06864, 0.08802, 0.09445, 0.08972, 0.04284, 0.2287, 0.06864, 0.204, 0.06864, 0.2673, 0.04284, 0.2654, 0.04284, 0.04236, 0.06864, 0.05847, 0.06864, 0.08802, 0.04284, 0.07225, 0.2324, 0.2253, 0.2066, 0.2024, 0.2066, 0.08802, 0.2324, 0.07225, 0.174, 0.05424, 0.2066, 0.05847, 0.2066, 0.08802, 0.1808, 0.08972, 0.1689, 0.1898, 0.2066, 0.2024, 0.2066, 0.2673, 0.1689, 0.2933, 0.7615, 0.9293, 0.7637, 0.8973, 0.7665, 0.906, 0.7644, 0.9363, 0.04212, 0.2732, 0.0, 0.3058, 0.007525, 0.2923, 0.04284, 0.2654, 0.1376, 0.2822, 0.1045, 0.3012, 0.1063, 0.2933, 0.1376, 0.2753, 0.09915, 0.04835, 0.1376, 0.0, 0.1376, 0.008535, 0.1013, 0.05424, 0.2753, 0.2397, 0.2753, 0.3058, 0.2677, 0.2923, 0.2677, 0.2427, 0.2106, 0.2738, 0.1708, 0.3012, 0.1689, 0.2933, 0.2066, 0.2673, 0.1632, 0.6034, 0.1577, 0.6494, 0.1507, 0.6569, 0.156, 0.6135, 0.1651, 0.7736, 0.1435, 0.8854, 0.135, 0.8873, 0.1565, 0.776, 0.3332, 0.7399, 0.3332, 0.7781, 0.3254, 0.7815, 0.3254, 0.7454, 0.2753, 0.008408, 0.2753, 0.0475, 0.2677, 0.05344, 0.2677, 0.01648, 0.9209, 0.5191, 0.9209, 0.5614, 0.9162, 0.5518, 0.9162, 0.5118, 2.788e-08, 0.0475, 2.788e-08, 0.008408, 0.007525, 0.01648, 0.007525, 0.05344, 0.2128, 0.9125, 0.2128, 0.9548, 0.2068, 0.9619, 0.2068, 0.9219, 0.0, 0.3058, 0.0, 0.2441, 0.007525, 0.2469, 0.007525, 0.2923, 0.1552, 0.6814, 0.1657, 0.708, 0.1583, 0.7123, 0.1484, 0.6872, 0.7637, 0.8973, 0.7689, 0.8513, 0.7714, 0.8625, 0.7665, 0.906, 0.7997, 0.9078, 0.7955, 0.9606, 0.7875, 0.9649, 0.7909, 0.9209, 0.7928, 0.5414, 0.8017, 0.5718, 0.7931, 0.572, 0.7846, 0.5432, 0.1752, 0.9607, 0.1788, 0.9805, 0.1705, 0.9835, 0.1669, 0.9602, 0.1577, 0.6494, 0.1552, 0.6814, 0.1484, 0.6872, 0.1507, 0.6569, 0.1435, 0.8854, 0.1651, 0.9205, 0.1554, 0.9205, 0.135, 0.8873, 0.7955, 0.9606, 0.7997, 0.9798, 0.7927, 0.9863, 0.7875, 0.9649, 0.1788, 0.9125, 0.1752, 0.9607, 0.1669, 0.9602, 0.1702, 0.9146, 0.03736, 0.2249, 0.03736, 0.0674, 0.04284, 0.07225, 0.04284, 0.2287, 0.0, 0.2441, 0.03736, 0.2249, 0.04284, 0.2287, 0.007525, 0.2469, 0.8017, 0.4817, 0.7928, 0.5414, 0.7846, 0.5432, 0.7931, 0.4868, 0.4129, 0.008535, 0.3765, 0.05424, 0.3744, 0.04835, 0.4129, 0.0, 0.9065, 0.5116, 0.8862, 0.4779, 0.8947, 0.4761, 0.9161, 0.5118, 0.8862, 0.4779, 0.9075, 0.364, 0.9161, 0.3615, 0.8947, 0.4761, 0.4442, 0.2933, 0.4819, 0.2673, 0.4859, 0.2738, 0.446, 0.3012, 0.1821, 0.9835, 0.1788, 0.9601, 0.1871, 0.9607, 0.1905, 0.9806, 0.3181, 0.2253, 0.2828, 0.2427, 0.2753, 0.2397, 0.3126, 0.2213, 0.1604, 0.6581, 0.1581, 0.6884, 0.1552, 0.6814, 0.1577, 0.6494, 0.8084, 0.9298, 0.8031, 0.9084, 0.8111, 0.904, 0.8153, 0.9233, 0.7641, 0.9601, 0.7547, 0.9352, 0.7615, 0.9293, 0.7714, 0.9557, 0.2828, 0.2923, 0.3181, 0.2654, 0.3174, 0.2732, 0.2753, 0.3058, 0.7568, 0.9049, 0.7617, 0.8614, 0.7689, 0.8513, 0.7637, 0.8973, 0.6462, 0.9871, 0.6374, 0.9583, 0.6456, 0.9565, 0.6549, 0.987, 0.543, 0.2923, 0.543, 0.2469, 0.5505, 0.2441, 0.5505, 0.3058, 0.2175, 0.9221, 0.2175, 0.9621, 0.2128, 0.9548, 0.2128, 0.9125, 0.543, 0.05344, 0.543, 0.01648, 0.5505, 0.008408, 0.5505, 0.0475, 0.9269, 0.512, 0.9269, 0.552, 0.9209, 0.5614, 0.9209, 0.5191, 0.2828, 0.01648, 0.2828, 0.05344, 0.2753, 0.0475, 0.2753, 0.008408, 0.3816, 0.2933, 0.4129, 0.2753, 0.4129, 0.2822, 0.3798, 0.3012, 0.3181, 0.07225, 0.3181, 0.2253, 0.3126, 0.2213, 0.3126, 0.0674, 0.1657, 0.6146, 0.1604, 0.6581, 0.1577, 0.6494, 0.1632, 0.6034, 0.1788, 0.9601, 0.1819, 0.9145, 0.1905, 0.9125, 0.1871, 0.9607, 0.2828, 0.2427, 0.2828, 0.2923, 0.2753, 0.3058, 0.2753, 0.2397, 0.6374, 0.9583, 0.6462, 0.9019, 0.6549, 0.8969, 0.6456, 0.9565, 0.3254, 0.8231, 0.3254, 0.7871, 0.3332, 0.7815, 0.3332, 0.8197, 0.8031, 0.9084, 0.8065, 0.8644, 0.8153, 0.8513, 0.8111, 0.904, 0.7547, 0.9352, 0.7568, 0.9049, 0.7637, 0.8973, 0.7615, 0.9293])
me_leather_mesh.update()
me_diamond_mesh = bpy.data.meshes.new('Diamond_Mesh')
me_diamond_mesh.from_pydata([(-0.1928, -0.1928, -0.5136), (-0.1928, 0.1928, -0.5136), (0.1928, -0.1928, -0.5136), (0.1928, 0.1928, -0.5136), (-0.455, -0.455, 0.2003), (-0.2922, -0.2922, -0.3139), (-0.3945, -0.3945, -0.08031), (-0.2922, 0.2922, -0.3139), (-0.455, 0.455, 0.2003), (-0.3945, 0.3945, -0.08031), (0.2922, 0.2922, -0.3139), (0.455, 0.455, 0.2003), (0.3945, 0.3945, -0.08031), (0.2922, -0.2922, -0.3139), (0.455, -0.455, 0.2003), (0.3945, -0.3945, -0.08031), (-0.496, -0.496, 0.4477), (-0.3663, -0.3663, 0.6054), (-0.3663, 0.3663, 0.6054), (-0.496, 0.496, 0.4477), (0.3663, -0.3663, 0.6054), (0.496, -0.496, 0.4477), (0.3663, 0.3663, 0.6054), (0.496, 0.496, 0.4477), (0.0, 0.3183, -0.5136), (0.0, -0.3183, -0.5136), (1.169e-10, -0.7512, 0.2003), (0.0, -0.6513, -0.08031), (1.169e-10, -0.4825, -0.3139), (1.169e-10, 0.7512, 0.2003), (0.0, 0.6513, -0.08031), (1.169e-10, 0.4825, -0.3139), (0.0, 0.6047, 0.6054), (0.0, 0.8189, 0.4477), (0.0, -0.6047, 0.6054), (0.0, -0.8189, 0.4477), (-0.3183, 0.0, -0.5136), (0.3183, 0.0, -0.5136), (0.7512, 5.197e-11, 0.2003), (0.6513, 0.0, -0.08031), (0.4825, 5.197e-11, -0.3139), (-0.7512, 5.197e-11, 0.2003), (-0.6513, 0.0, -0.08031), (-0.4825, 5.197e-11, -0.3139), (-0.6047, 0.0, 0.6054), (-0.8189, 0.0, 0.4477), (0.6047, 0.0, 0.6054), (0.8189, 0.0, 0.4477), (0.0, 0.0, 0.6836), (0.0, 0.0, -0.7029), (0.0978, -0.2593, -0.5136), (0.2001, -0.5305, -0.08031), (0.1483, -0.393, -0.3139), (0.2308, 0.612, 0.2003), (0.1858, 0.4926, 0.6054), (0.2516, -0.6671, 0.4477), (0.0978, 0.2593, -0.5136), (0.2308, -0.612, 0.2003), (0.2001, 0.5305, -0.08031), (0.1483, 0.393, -0.3139), (0.2516, 0.6671, 0.4477), (0.1858, -0.4926, 0.6054), (0.3068, -3.118e-11, 0.6594), (0.1839, -1.586e-11, -0.6274), (-0.2593, -0.0978, -0.5136), (0.612, -0.2308, 0.2003), (-0.5305, -0.2001, -0.08031), (-0.393, -0.1483, -0.3139), (-0.6671, -0.2516, 0.4477), (0.4926, -0.1858, 0.6054), (-2.391e-10, -0.3068, 0.6594), (-1.216e-10, -0.1839, -0.6274), (0.2593, -0.0978, -0.5136), (0.5305, -0.2001, -0.08031), (0.393, -0.1483, -0.3139), (-0.612, -0.2308, 0.2003), (-0.4926, -0.1858, 0.6054), (0.6671, -0.2516, 0.4477), (0.2463, -0.2463, 0.6545), (0.1206, -0.1206, -0.6156), (0.2593, 0.0978, -0.5136), (0.5305, 0.2001, -0.08031), (0.393, 0.1483, -0.3139), (-0.612, 0.2308, 0.2003), (-0.4926, 0.1858, 0.6054), (0.6671, 0.2516, 0.4477), (-0.2593, 0.0978, -0.5136), (0.612, 0.2308, 0.2003), (-0.5305, 0.2001, -0.08031), (-0.393, 0.1483, -0.3139), (-0.6671, 0.2516, 0.4477), (0.4926, 0.1858, 0.6054), (-2.391e-10, 0.3068, 0.6594), (-1.216e-10, 0.1839, -0.6274), (0.1206, 0.1206, -0.6156), (0.2463, 0.2463, 0.6545), (-0.0978, 0.2593, -0.5136), (-0.2308, -0.612, 0.2003), (-0.2001, 0.5305, -0.08031), (-0.1483, 0.393, -0.3139), (-0.2516, 0.6671, 0.4477), (-0.1858, -0.4926, 0.6054), (-0.0978, -0.2593, -0.5136), (-0.2001, -0.5305, -0.08031), (-0.1483, -0.393, -0.3139), (-0.2308, 0.612, 0.2003), (-0.1858, 0.4926, 0.6054), (-0.2516, -0.6671, 0.4477), (-0.1839, -1.586e-11, -0.6274), (-0.3068, -3.118e-11, 0.6594), (-0.1206, -0.1206, -0.6156), (-0.2463, -0.2463, 0.6545), (-0.2463, 0.2463, 0.6545), (-0.1206, 0.1206, -0.6156)], [], [(102, 104, 5, 0), (72, 74, 13, 2), (86, 89, 7, 1), (79, 72, 2, 50), (97, 107, 16, 4), (56, 59, 10, 3), (65, 77, 21, 14), (111, 76, 17, 101), (97, 4, 6, 103), (103, 6, 5, 104), (65, 14, 15, 73), (73, 15, 13, 74), (53, 11, 12, 58), (58, 12, 10, 59), (83, 8, 9, 88), (88, 9, 7, 89), (53, 60, 23, 11), (84, 18, 19, 90), (54, 22, 23, 60), (69, 20, 21, 77), (101, 17, 16, 107), (83, 90, 19, 8), (61, 34, 35, 55), (106, 32, 33, 100), (105, 100, 33, 29), (98, 30, 31, 99), (105, 29, 30, 98), (51, 27, 28, 52), (57, 26, 27, 51), (78, 70, 34, 61), (96, 99, 31, 24), (57, 55, 35, 26), (110, 71, 25, 102), (50, 52, 28, 25), (113, 93, 49, 108), (95, 92, 48, 62), (75, 68, 45, 41), (91, 46, 47, 85), (76, 44, 45, 68), (66, 42, 43, 67), (75, 41, 42, 66), (81, 39, 40, 82), (87, 38, 39, 81), (112, 84, 44, 109), (87, 85, 47, 38), (94, 80, 37, 63), (64, 67, 43, 36), (80, 82, 40, 37), (93, 94, 63, 49), (91, 95, 62, 46), (2, 13, 52, 50), (14, 21, 55, 57), (69, 78, 61, 20), (14, 57, 51, 15), (15, 51, 52, 13), (20, 61, 55, 21), (32, 54, 60, 33), (29, 33, 60, 53), (30, 58, 59, 31), (29, 53, 58, 30), (24, 31, 59, 56), (71, 79, 50, 25), (49, 63, 79, 71), (46, 62, 78, 69), (0, 5, 67, 64), (4, 75, 66, 6), (6, 66, 67, 5), (17, 76, 68, 16), (4, 16, 68, 75), (108, 49, 71, 110), (62, 48, 70, 78), (46, 69, 77, 47), (39, 73, 74, 40), (38, 65, 73, 39), (109, 44, 76, 111), (38, 47, 77, 65), (63, 37, 72, 79), (37, 40, 74, 72), (22, 54, 95, 91), (24, 56, 94, 93), (3, 10, 82, 80), (56, 3, 80, 94), (11, 23, 85, 87), (106, 18, 84, 112), (11, 87, 81, 12), (12, 81, 82, 10), (22, 91, 85, 23), (54, 32, 92, 95), (96, 24, 93, 113), (41, 45, 90, 83), (44, 84, 90, 45), (42, 88, 89, 43), (41, 83, 88, 42), (36, 43, 89, 86), (1, 96, 113, 86), (32, 106, 112, 92), (48, 109, 111, 70), (36, 108, 110, 64), (92, 112, 109, 48), (86, 113, 108, 36), (64, 110, 102, 0), (1, 7, 99, 96), (8, 105, 98, 9), (9, 98, 99, 7), (8, 19, 100, 105), (18, 106, 100, 19), (34, 101, 107, 35), (27, 103, 104, 28), (26, 97, 103, 27), (70, 111, 101, 34), (26, 35, 107, 97), (25, 28, 104, 102)])
_uv = me_diamond_mesh.uv_layers.new(name='UVMap')
_uv.uv.foreach_set('vector', [0.08947, 0.8069, 0.09433, 0.8349, 0.07403, 0.8349, 0.07609, 0.8069, 0.2577, 0.7905, 0.2622, 0.8188, 0.2419, 0.8188, 0.2443, 0.7905, 0.5608, 0.8776, 0.5719, 0.9039, 0.5523, 0.9093, 0.5479, 0.8811, 0.2458, 0.7743, 0.2577, 0.7905, 0.2443, 0.7905, 0.2311, 0.7882, 0.1008, 0.9006, 0.1015, 0.9296, 0.06708, 0.9296, 0.06921, 0.9006, 0.4242, 0.8635, 0.429, 0.8915, 0.4087, 0.8915, 0.4108, 0.8635, 0.2678, 0.8841, 0.2682, 0.9125, 0.2337, 0.9125, 0.2362, 0.8841, 0.5858, 0.5379, 0.5635, 0.5184, 0.5892, 0.5184, 0.6134, 0.5272, 0.1008, 0.9006, 0.06921, 0.9006, 0.0717, 0.8667, 0.09909, 0.8667, 0.09909, 0.8667, 0.0717, 0.8667, 0.07403, 0.8349, 0.09433, 0.8349, 0.2678, 0.8841, 0.2362, 0.8841, 0.2391, 0.8508, 0.2665, 0.8508, 0.2665, 0.8508, 0.2391, 0.8508, 0.2419, 0.8188, 0.2622, 0.8188, 0.4355, 0.9572, 0.4039, 0.9572, 0.4064, 0.9233, 0.4338, 0.9233, 0.4338, 0.9233, 0.4064, 0.9233, 0.4087, 0.8915, 0.429, 0.8915, 0.5927, 0.9638, 0.5621, 0.9721, 0.5572, 0.9407, 0.5837, 0.9335, 0.5837, 0.9335, 0.5572, 0.9407, 0.5523, 0.9093, 0.5719, 0.9039, 0.4355, 0.9572, 0.4362, 0.9862, 0.4018, 0.9862, 0.4039, 0.9572, 0.5279, 0.5433, 0.5191, 0.5675, 0.498, 0.5638, 0.5099, 0.531, 0.544, 0.6289, 0.5682, 0.6377, 0.5645, 0.6588, 0.5317, 0.6469, 0.6296, 0.6127, 0.6384, 0.5885, 0.6595, 0.5923, 0.6476, 0.625, 0.6134, 0.5272, 0.5892, 0.5184, 0.593, 0.4973, 0.6257, 0.5092, 0.5927, 0.9638, 0.5996, 0.9894, 0.5662, 0.9985, 0.5621, 0.9721, 0.6384, 0.5628, 0.6366, 0.5375, 0.6572, 0.5231, 0.6595, 0.5574, 0.5191, 0.5933, 0.5208, 0.6186, 0.5003, 0.6329, 0.498, 0.5987, 0.5304, 0.9735, 0.5317, 1.0, 0.498, 1.0, 0.4995, 0.9735, 0.5297, 0.942, 0.5029, 0.942, 0.512, 0.9102, 0.5319, 0.9102, 0.5304, 0.9735, 0.4995, 0.9735, 0.5029, 0.942, 0.5297, 0.942, 0.2121, 0.846, 0.1859, 0.8405, 0.2025, 0.8112, 0.2219, 0.8153, 0.205, 0.8786, 0.1749, 0.8722, 0.1859, 0.8405, 0.2121, 0.846, 0.6188, 0.5851, 0.6081, 0.5574, 0.6366, 0.5375, 0.6384, 0.5628, 0.5345, 0.8817, 0.5319, 0.9102, 0.512, 0.9102, 0.5213, 0.8817, 0.205, 0.8786, 0.1997, 0.9065, 0.1669, 0.8996, 0.1749, 0.8722, 0.07725, 0.7911, 0.09265, 0.789, 0.1025, 0.8065, 0.08947, 0.8069, 0.2311, 0.7882, 0.2219, 0.8153, 0.2025, 0.8112, 0.2184, 0.7855, 0.5453, 0.8646, 0.5296, 0.8629, 0.5421, 0.8443, 0.5597, 0.8582, 0.5717, 0.6181, 0.5493, 0.5986, 0.5787, 0.578, 0.5993, 0.6074, 0.03796, 0.8959, 0.03301, 0.9246, 0.0, 0.9187, 0.007671, 0.8906, 0.594, 0.6377, 0.6193, 0.6359, 0.6336, 0.6564, 0.5994, 0.6588, 0.5635, 0.5184, 0.5382, 0.5201, 0.5238, 0.4996, 0.5581, 0.4973, 0.0446, 0.8627, 0.01835, 0.858, 0.03451, 0.8285, 0.05396, 0.8319, 0.03796, 0.8959, 0.007671, 0.8906, 0.01835, 0.858, 0.0446, 0.8627, 0.3793, 0.9193, 0.3531, 0.9146, 0.3692, 0.8851, 0.3887, 0.8885, 0.3727, 0.9526, 0.3424, 0.9472, 0.3531, 0.9146, 0.3793, 0.9193, 0.5386, 0.5709, 0.5279, 0.5433, 0.5382, 0.5201, 0.5582, 0.5486, 0.3727, 0.9526, 0.3677, 0.9812, 0.3347, 0.9753, 0.3424, 0.9472, 0.412, 0.8477, 0.3976, 0.8615, 0.3847, 0.8593, 0.397, 0.8434, 0.06285, 0.8049, 0.05396, 0.8319, 0.03451, 0.8285, 0.05002, 0.8026, 0.3976, 0.8615, 0.3887, 0.8885, 0.3692, 0.8851, 0.3847, 0.8593, 0.4274, 0.8456, 0.412, 0.8477, 0.397, 0.8434, 0.4132, 0.8302, 0.594, 0.6377, 0.5717, 0.6181, 0.5993, 0.6074, 0.6193, 0.6359, 0.2443, 0.7905, 0.2419, 0.8188, 0.2219, 0.8153, 0.2311, 0.7882, 0.2362, 0.8841, 0.2337, 0.9125, 0.1997, 0.9065, 0.205, 0.8786, 0.6296, 0.6127, 0.6188, 0.5851, 0.6384, 0.5628, 0.6384, 0.5885, 0.2362, 0.8841, 0.205, 0.8786, 0.2121, 0.846, 0.2391, 0.8508, 0.2391, 0.8508, 0.2121, 0.846, 0.2219, 0.8153, 0.2419, 0.8188, 0.6384, 0.5885, 0.6384, 0.5628, 0.6595, 0.5574, 0.6595, 0.5923, 0.5208, 0.6186, 0.544, 0.6289, 0.5317, 0.6469, 0.5003, 0.6329, 0.4663, 0.9563, 0.4697, 0.9853, 0.4362, 0.9862, 0.4355, 0.9572, 0.4605, 0.9225, 0.4338, 0.9233, 0.429, 0.8915, 0.4488, 0.8909, 0.4663, 0.9563, 0.4355, 0.9572, 0.4338, 0.9233, 0.4605, 0.9225, 0.4372, 0.8631, 0.4488, 0.8909, 0.429, 0.8915, 0.4242, 0.8635, 0.2309, 0.7694, 0.2458, 0.7743, 0.2311, 0.7882, 0.2184, 0.7855, 0.2474, 0.7556, 0.2612, 0.7721, 0.2458, 0.7743, 0.2309, 0.7694, 0.6193, 0.6359, 0.5993, 0.6074, 0.6188, 0.5851, 0.6296, 0.6127, 0.07609, 0.8069, 0.07403, 0.8349, 0.05396, 0.8319, 0.06285, 0.8049, 0.06921, 0.9006, 0.03796, 0.8959, 0.0446, 0.8627, 0.0717, 0.8667, 0.0717, 0.8667, 0.0446, 0.8627, 0.05396, 0.8319, 0.07403, 0.8349, 0.5892, 0.5184, 0.5635, 0.5184, 0.5581, 0.4973, 0.593, 0.4973, 0.06921, 0.9006, 0.06708, 0.9296, 0.03301, 0.9246, 0.03796, 0.8959, 0.06232, 0.7868, 0.07853, 0.7736, 0.09265, 0.789, 0.07725, 0.7911, 0.5993, 0.6074, 0.5787, 0.578, 0.6081, 0.5574, 0.6188, 0.5851, 0.6193, 0.6359, 0.6296, 0.6127, 0.6476, 0.625, 0.6336, 0.6564, 0.2932, 0.8499, 0.2665, 0.8508, 0.2622, 0.8188, 0.282, 0.8181, 0.2986, 0.883, 0.2678, 0.8841, 0.2665, 0.8508, 0.2932, 0.8499, 0.5582, 0.5486, 0.5382, 0.5201, 0.5635, 0.5184, 0.5858, 0.5379, 0.2986, 0.883, 0.3017, 0.9113, 0.2682, 0.9125, 0.2678, 0.8841, 0.2612, 0.7721, 0.2708, 0.79, 0.2577, 0.7905, 0.2458, 0.7743, 0.2708, 0.79, 0.282, 0.8181, 0.2622, 0.8188, 0.2577, 0.7905, 0.5682, 0.6377, 0.544, 0.6289, 0.5717, 0.6181, 0.594, 0.6377, 0.4372, 0.8631, 0.4242, 0.8635, 0.412, 0.8477, 0.4274, 0.8456, 0.4108, 0.8635, 0.4087, 0.8915, 0.3887, 0.8885, 0.3976, 0.8615, 0.4242, 0.8635, 0.4108, 0.8635, 0.3976, 0.8615, 0.412, 0.8477, 0.4039, 0.9572, 0.4018, 0.9862, 0.3677, 0.9812, 0.3727, 0.9526, 0.5191, 0.5933, 0.5191, 0.5675, 0.5279, 0.5433, 0.5386, 0.5709, 0.4039, 0.9572, 0.3727, 0.9526, 0.3793, 0.9193, 0.4064, 0.9233, 0.4064, 0.9233, 0.3793, 0.9193, 0.3887, 0.8885, 0.4087, 0.8915, 0.5682, 0.6377, 0.594, 0.6377, 0.5994, 0.6588, 0.5645, 0.6588, 0.544, 0.6289, 0.5208, 0.6186, 0.5493, 0.5986, 0.5717, 0.6181, 0.5345, 0.8817, 0.5213, 0.8817, 0.5296, 0.8629, 0.5453, 0.8646, 0.6222, 0.9543, 0.6317, 0.9791, 0.5996, 0.9894, 0.5927, 0.9638, 0.5382, 0.5201, 0.5279, 0.5433, 0.5099, 0.531, 0.5238, 0.4996, 0.6093, 0.9253, 0.5837, 0.9335, 0.5719, 0.9039, 0.5909, 0.8978, 0.6222, 0.9543, 0.5927, 0.9638, 0.5837, 0.9335, 0.6093, 0.9253, 0.5733, 0.8736, 0.5909, 0.8978, 0.5719, 0.9039, 0.5608, 0.8776, 0.5479, 0.8811, 0.5345, 0.8817, 0.5453, 0.8646, 0.5608, 0.8776, 0.5208, 0.6186, 0.5191, 0.5933, 0.5386, 0.5709, 0.5493, 0.5986, 0.5787, 0.578, 0.5582, 0.5486, 0.5858, 0.5379, 0.6081, 0.5574, 0.05002, 0.8026, 0.06232, 0.7868, 0.07725, 0.7911, 0.06285, 0.8049, 0.5493, 0.5986, 0.5386, 0.5709, 0.5582, 0.5486, 0.5787, 0.578, 0.5608, 0.8776, 0.5453, 0.8646, 0.5597, 0.8582, 0.5733, 0.8736, 0.06285, 0.8049, 0.07725, 0.7911, 0.08947, 0.8069, 0.07609, 0.8069, 0.5479, 0.8811, 0.5523, 0.9093, 0.5319, 0.9102, 0.5345, 0.8817, 0.5621, 0.9721, 0.5304, 0.9735, 0.5297, 0.942, 0.5572, 0.9407, 0.5572, 0.9407, 0.5297, 0.942, 0.5319, 0.9102, 0.5523, 0.9093, 0.5621, 0.9721, 0.5662, 0.9985, 0.5317, 1.0, 0.5304, 0.9735, 0.5191, 0.5675, 0.5191, 0.5933, 0.498, 0.5987, 0.498, 0.5638, 0.6366, 0.5375, 0.6134, 0.5272, 0.6257, 0.5092, 0.6572, 0.5231, 0.1257, 0.8659, 0.09909, 0.8667, 0.09433, 0.8349, 0.1141, 0.8343, 0.1316, 0.8997, 0.1008, 0.9006, 0.09909, 0.8667, 0.1257, 0.8659, 0.6081, 0.5574, 0.5858, 0.5379, 0.6134, 0.5272, 0.6366, 0.5375, 0.1316, 0.8997, 0.135, 0.9286, 0.1015, 0.9296, 0.1008, 0.9006, 0.1025, 0.8065, 0.1141, 0.8343, 0.09433, 0.8349, 0.08947, 0.8069])
me_diamond_mesh.update()
me_nail_mesh = bpy.data.meshes.new('Nail_Mesh')
me_nail_mesh.from_pydata([(-7.92e-11, 0.06533, -0.8915), (0.0, 0.1681, 0.8), (0.03266, 0.05657, -0.8915), (0.08405, 0.1456, 0.8), (0.05657, 0.03266, -0.8915), (0.1456, 0.08405, 0.8), (0.06533, -4.959e-09, -0.8915), (0.1681, -4.132e-09, 0.8), (0.05657, -0.03266, -0.8915), (0.1456, -0.08405, 0.8), (0.03266, -0.05657, -0.8915), (0.08405, -0.1456, 0.8), (-7.92e-11, -0.06533, -0.8915), (0.0, -0.1681, 0.8), (-0.03266, -0.05657, -0.8915), (-0.08405, -0.1456, 0.8), (-0.05657, -0.03266, -0.8915), (-0.1456, -0.08405, 0.8), (-0.06533, -4.959e-09, -0.8915), (-0.1681, -4.132e-09, 0.8), (-0.05657, 0.03266, -0.8915), (-0.1456, 0.08405, 0.8), (-0.03266, 0.05657, -0.8915), (-0.08405, 0.1456, 0.8), (0.08405, 0.1456, 1.025), (0.0, 0.1681, 1.025), (0.1456, 0.08405, 1.025), (0.1681, -4.132e-09, 1.025), (0.1456, -0.08405, 1.025), (0.08405, -0.1456, 1.025), (0.0, -0.1681, 1.025), (-0.08405, -0.1456, 1.025), (-0.1456, -0.08405, 1.025), (-0.1681, -4.132e-09, 1.025), (-0.1456, 0.08405, 1.025), (-0.08405, 0.1456, 1.025), (0.3456, 0.5986, 0.8), (0.0, 0.6912, 0.8), (0.5986, 0.3456, 0.8), (0.6912, -1.534e-09, 0.8), (0.5986, -0.3456, 0.8), (0.3456, -0.5986, 0.8), (0.0, -0.6912, 0.8), (-0.3456, -0.5986, 0.8), (-0.5986, -0.3456, 0.8), (-0.6912, -1.534e-09, 0.8), (-0.5986, 0.3456, 0.8), (-0.3456, 0.5986, 0.8), (0.3456, 0.5986, 1.025), (0.0, 0.6912, 1.025), (0.5986, 0.3456, 1.025), (0.6912, -1.534e-09, 1.025), (0.5986, -0.3456, 1.025), (0.3456, -0.5986, 1.025), (0.0, -0.6912, 1.025), (-0.3456, -0.5986, 1.025), (-0.5986, -0.3456, 1.025), (-0.6912, -1.534e-09, 1.025), (-0.5986, 0.3456, 1.025), (-0.3456, 0.5986, 1.025), (0.0, -7.451e-09, -1.2)], [], [(0, 1, 3, 2), (2, 3, 5, 4), (4, 5, 7, 6), (6, 7, 9, 8), (8, 9, 11, 10), (10, 11, 13, 12), (12, 13, 15, 14), (14, 15, 17, 16), (16, 17, 19, 18), (18, 19, 21, 20), (9, 7, 39, 40), (20, 21, 23, 22), (22, 23, 1, 0), (24, 25, 35, 34, 33, 32, 31, 30, 29, 28, 27, 26), (28, 29, 53, 52), (35, 25, 49, 59), (23, 21, 46, 47), (13, 11, 41, 42), (27, 28, 52, 51), (34, 35, 59, 58), (3, 1, 37, 36), (26, 27, 51, 50), (17, 15, 43, 44), (7, 5, 38, 39), (33, 34, 58, 57), (46, 45, 57, 58), (45, 44, 56, 57), (44, 43, 55, 56), (43, 42, 54, 55), (42, 41, 53, 54), (41, 40, 52, 53), (40, 39, 51, 52), (37, 47, 59, 49), (36, 37, 49, 48), (39, 38, 50, 51), (47, 46, 58, 59), (38, 36, 48, 50), (19, 17, 44, 45), (29, 30, 54, 53), (30, 31, 55, 54), (5, 3, 36, 38), (15, 13, 42, 43), (1, 23, 47, 37), (31, 32, 56, 55), (25, 24, 48, 49), (11, 9, 40, 41), (21, 19, 45, 46), (32, 33, 57, 56), (24, 26, 50, 48), (22, 0, 60), (0, 2, 60), (4, 6, 60), (20, 22, 60), (2, 4, 60), (18, 20, 60), (16, 18, 60), (14, 16, 60), (12, 14, 60), (10, 12, 60), (8, 10, 60), (6, 8, 60)])
_uv = me_nail_mesh.uv_layers.new(name='UVMap')
_uv.uv.foreach_set('vector', [0.292, 0.7042, 0.2688, 0.5081, 0.2739, 0.5069, 0.294, 0.7038, 0.294, 0.7038, 0.2739, 0.5069, 0.2826, 0.5059, 0.2974, 0.7034, 0.2974, 0.7034, 0.2826, 0.5059, 0.2928, 0.5053, 0.3013, 0.7032, 0.3013, 0.7032, 0.2928, 0.5053, 0.3016, 0.5053, 0.3047, 0.7031, 0.3047, 0.7031, 0.3016, 0.5053, 0.3067, 0.5058, 0.3067, 0.7034, 0.3345, 0.5419, 0.3345, 0.7398, 0.3257, 0.7399, 0.3311, 0.542, 0.3311, 0.542, 0.3257, 0.7399, 0.3155, 0.7395, 0.3271, 0.5418, 0.3271, 0.5418, 0.3155, 0.7395, 0.3067, 0.7386, 0.3237, 0.5415, 0.941, 0.7318, 0.941, 0.9297, 0.9322, 0.9298, 0.9375, 0.7318, 0.9375, 0.7318, 0.9322, 0.9298, 0.922, 0.9293, 0.9336, 0.7317, 0.3989, 0.7382, 0.3938, 0.7471, 0.3347, 0.7312, 0.3556, 0.695, 0.9336, 0.7317, 0.922, 0.9293, 0.9132, 0.9285, 0.9302, 0.7313, 0.9302, 0.7313, 0.9132, 0.9285, 0.9082, 0.9274, 0.9282, 0.7309, 0.7426, 0.7922, 0.7325, 0.7922, 0.7237, 0.7871, 0.7186, 0.7783, 0.7186, 0.7681, 0.7237, 0.7593, 0.7325, 0.7542, 0.7426, 0.7542, 0.7515, 0.7593, 0.7565, 0.7681, 0.7565, 0.7783, 0.7515, 0.7871, 0.7565, 0.7681, 0.7515, 0.7593, 0.7947, 0.7161, 0.8156, 0.7523, 0.7237, 0.7871, 0.7325, 0.7922, 0.7166, 0.8513, 0.6804, 0.8304, 0.4179, 0.7711, 0.4267, 0.766, 0.4699, 0.8093, 0.4337, 0.8302, 0.4179, 0.7332, 0.4077, 0.7332, 0.3919, 0.6741, 0.4337, 0.6741, 0.7565, 0.7783, 0.7565, 0.7681, 0.8156, 0.7523, 0.8156, 0.7941, 0.7186, 0.7783, 0.7237, 0.7871, 0.6804, 0.8304, 0.6595, 0.7941, 0.3989, 0.766, 0.4077, 0.7711, 0.3919, 0.8302, 0.3556, 0.8093, 0.7515, 0.7871, 0.7565, 0.7783, 0.8156, 0.7941, 0.7947, 0.8304, 0.4318, 0.7471, 0.4267, 0.7382, 0.4699, 0.695, 0.4908, 0.7312, 0.3938, 0.7471, 0.3938, 0.7572, 0.3347, 0.7731, 0.3347, 0.7312, 0.7186, 0.7681, 0.7186, 0.7783, 0.6595, 0.7941, 0.6595, 0.7523, 0.9423, 0.4188, 0.9433, 0.4606, 0.9172, 0.4612, 0.9161, 0.4194, 0.9433, 0.4606, 0.9462, 0.4967, 0.9201, 0.4974, 0.9172, 0.4612, 0.4697, 0.9445, 0.4717, 0.9083, 0.4979, 0.9083, 0.4959, 0.9445, 0.4717, 0.9083, 0.4717, 0.8664, 0.4979, 0.8664, 0.4979, 0.9083, 0.4717, 0.8664, 0.4697, 0.8302, 0.4959, 0.8302, 0.4979, 0.8664, 0.5089, 0.4619, 0.5124, 0.441, 0.5385, 0.441, 0.5351, 0.4619, 0.5124, 0.441, 0.5143, 0.4048, 0.5405, 0.4048, 0.5385, 0.441, 0.9462, 0.3615, 0.9433, 0.3825, 0.9172, 0.3832, 0.9201, 0.3622, 0.5124, 0.3267, 0.5089, 0.3058, 0.5351, 0.3058, 0.5385, 0.3267, 0.5143, 0.4048, 0.5143, 0.3629, 0.5405, 0.3629, 0.5405, 0.4048, 0.9433, 0.3825, 0.9423, 0.4188, 0.9161, 0.4194, 0.9172, 0.3832, 0.5143, 0.3629, 0.5124, 0.3267, 0.5385, 0.3267, 0.5405, 0.3629, 0.4318, 0.7572, 0.4318, 0.7471, 0.4908, 0.7312, 0.4908, 0.7731, 0.7515, 0.7593, 0.7426, 0.7542, 0.7585, 0.6952, 0.7947, 0.7161, 0.7426, 0.7542, 0.7325, 0.7542, 0.7166, 0.6952, 0.7585, 0.6952, 0.3938, 0.7572, 0.3989, 0.766, 0.3556, 0.8093, 0.3347, 0.7731, 0.4267, 0.7382, 0.4179, 0.7332, 0.4337, 0.6741, 0.4699, 0.695, 0.4077, 0.7711, 0.4179, 0.7711, 0.4337, 0.8302, 0.3919, 0.8302, 0.7325, 0.7542, 0.7237, 0.7593, 0.6804, 0.7161, 0.7166, 0.6952, 0.7325, 0.7922, 0.7426, 0.7922, 0.7585, 0.8513, 0.7166, 0.8513, 0.4077, 0.7332, 0.3989, 0.7382, 0.3556, 0.695, 0.3919, 0.6741, 0.4267, 0.766, 0.4318, 0.7572, 0.4908, 0.7731, 0.4699, 0.8093, 0.7237, 0.7593, 0.7186, 0.7681, 0.6595, 0.7523, 0.6804, 0.7161, 0.7426, 0.7922, 0.7515, 0.7871, 0.7947, 0.8304, 0.7585, 0.8513, 0.9302, 0.7313, 0.9282, 0.7309, 0.9371, 0.6952, 0.292, 0.7042, 0.294, 0.7038, 0.3015, 0.7398, 0.2974, 0.7034, 0.3013, 0.7032, 0.3015, 0.7398, 0.9336, 0.7317, 0.9302, 0.7313, 0.9371, 0.6952, 0.294, 0.7038, 0.2974, 0.7034, 0.3015, 0.7398, 0.9375, 0.7318, 0.9336, 0.7317, 0.9371, 0.6952, 0.941, 0.7318, 0.9375, 0.7318, 0.9371, 0.6952, 0.3271, 0.5418, 0.3237, 0.5415, 0.3307, 0.5053, 0.3311, 0.542, 0.3271, 0.5418, 0.3307, 0.5053, 0.3345, 0.5419, 0.3311, 0.542, 0.3307, 0.5053, 0.3047, 0.7031, 0.3067, 0.7034, 0.3015, 0.7398, 0.3013, 0.7032, 0.3047, 0.7031, 0.3015, 0.7398])
me_nail_mesh.update()
me_wood_plank_mesh = bpy.data.meshes.new('Wood_Plank_Mesh')
me_wood_plank_mesh.from_pydata([(1.212, -0.08, 0.0), (-1.169, -0.08, 0.36), (-0.9699, -0.08, 0.36), (-1.212, -0.08, -0.36), (-1.182, -0.08, -0.06994), (-0.753, -0.08, -0.36), (1.17, -0.08, -0.36), (-0.753, -0.08, 0.36), (-0.8516, -0.08, 0.36), (-0.9699, -0.08, 0.1119), (-1.034, -0.08, 0.02754), (-0.9578, -0.08, -0.06994), (-0.811, -0.08, -0.04913), (-0.753, -0.08, 0.02097), (-0.8516, -0.08, 0.1436), (-1.218, -0.08, 0.1119), (-1.2, -0.08, 0.02754), (-0.9578, -0.08, -0.36), (-0.811, -0.08, -0.36), (1.2, -0.08, 0.3069), (0.6084, -0.08, 0.36), (0.7553, -0.08, 0.2716), (0.941, -0.08, 0.2184), (1.035, -0.08, 0.3068), (1.212, 0.08, 0.0), (-1.169, 0.08, 0.36), (-0.9699, 0.08, 0.36), (-1.212, 0.08, -0.36), (-1.182, 0.08, -0.06994), (-0.753, 0.08, -0.36), (1.17, 0.08, -0.36), (-0.753, 0.08, 0.36), (-0.8516, 0.08, 0.36), (-0.9699, 0.08, 0.1119), (-1.034, 0.08, 0.02754), (-0.9578, 0.08, -0.06994), (-0.811, 0.08, -0.04913), (-0.753, 0.08, 0.02097), (-0.8516, 0.08, 0.1436), (-1.218, 0.08, 0.1119), (-1.2, 0.08, 0.02754), (-0.9578, 0.08, -0.36), (-0.811, 0.08, -0.36), (1.2, 0.08, 0.3069), (0.6084, 0.08, 0.36), (0.7553, 0.08, 0.2716), (0.941, 0.08, 0.2184), (1.035, 0.08, 0.3068)], [], [(4, 3, 17, 11), (11, 10, 16, 4), (10, 9, 15, 16), (2, 1, 15, 9), (9, 14, 8, 2), (8, 14, 13, 7), (12, 11, 17, 18), (13, 12, 18, 5), (0, 19, 23, 22, 21, 20, 7, 13), (5, 6, 0, 13), (28, 35, 41, 27), (35, 28, 40, 34), (34, 40, 39, 33), (26, 33, 39, 25), (33, 26, 32, 38), (32, 31, 37, 38), (36, 42, 41, 35), (37, 29, 42, 36), (24, 37, 31, 44, 45, 46, 47, 43), (29, 37, 24, 30), (4, 16, 40, 28), (19, 0, 24, 43), (8, 7, 31, 32), (2, 8, 32, 26), (17, 3, 27, 41), (20, 21, 45, 44), (6, 5, 29, 30), (14, 9, 33, 38), (18, 17, 41, 42), (21, 22, 46, 45), (1, 2, 26, 25), (13, 14, 38, 37), (0, 6, 30, 24), (22, 23, 47, 46), (3, 4, 28, 27), (12, 13, 37, 36), (23, 19, 43, 47), (7, 20, 44, 31), (5, 18, 42, 29), (11, 12, 36, 35), (15, 1, 25, 39), (10, 11, 35, 34), (16, 15, 39, 40), (9, 10, 34, 33)])
_uv = me_wood_plank_mesh.uv_layers.new(name='UVMap')
_uv.uv.foreach_set('vector', [0.8359, 0.5641, 0.802, 0.5677, 0.802, 0.5379, 0.8359, 0.5379, 0.8359, 0.5379, 0.8473, 0.5469, 0.8473, 0.5662, 0.8359, 0.5641, 0.8473, 0.5469, 0.8572, 0.5393, 0.8572, 0.5684, 0.8473, 0.5662, 0.8862, 0.5393, 0.8862, 0.5626, 0.8572, 0.5684, 0.8572, 0.5393, 0.8572, 0.5393, 0.8609, 0.5255, 0.8862, 0.5255, 0.8862, 0.5393, 0.8862, 0.5255, 0.8609, 0.5255, 0.8466, 0.514, 0.8862, 0.514, 0.8384, 0.5208, 0.8359, 0.5379, 0.802, 0.5379, 0.802, 0.5208, 0.8466, 0.514, 0.8384, 0.5208, 0.802, 0.5208, 0.802, 0.514, 0.8441, 0.2842, 0.88, 0.2856, 0.88, 0.305, 0.8696, 0.3159, 0.8759, 0.3376, 0.8862, 0.3548, 0.8862, 0.514, 0.8466, 0.514, 0.802, 0.514, 0.802, 0.2891, 0.8441, 0.2842, 0.8466, 0.514, 0.8359, 0.004276, 0.8359, 0.03047, 0.802, 0.03047, 0.802, 0.0007099, 0.8359, 0.03047, 0.8359, 0.004276, 0.8473, 0.002155, 0.8473, 0.02151, 0.8473, 0.02151, 0.8473, 0.002155, 0.8572, 0.0, 0.8572, 0.02906, 0.8862, 0.02906, 0.8572, 0.02906, 0.8572, 0.0, 0.8862, 0.005819, 0.8572, 0.02906, 0.8862, 0.02906, 0.8862, 0.04289, 0.8609, 0.04289, 0.8862, 0.04289, 0.8862, 0.05442, 0.8466, 0.05442, 0.8609, 0.04289, 0.8384, 0.04763, 0.802, 0.04763, 0.802, 0.03047, 0.8359, 0.03047, 0.8466, 0.05442, 0.802, 0.05442, 0.802, 0.04763, 0.8384, 0.04763, 0.8441, 0.2842, 0.8466, 0.05442, 0.8862, 0.05442, 0.8862, 0.2136, 0.8759, 0.2308, 0.8696, 0.2525, 0.88, 0.2634, 0.88, 0.2828, 0.802, 0.05442, 0.8466, 0.05442, 0.8441, 0.2842, 0.802, 0.2793, 0.9915, 0.6451, 0.9915, 0.6561, 0.9728, 0.6561, 0.9728, 0.6451, 0.9275, 0.571, 0.9275, 0.5383, 0.9462, 0.5383, 0.9462, 0.571, 0.3254, 0.7768, 0.3254, 0.7883, 0.3067, 0.7883, 0.3067, 0.7768, 0.3254, 0.7631, 0.3254, 0.7768, 0.3067, 0.7768, 0.3067, 0.7631, 0.9631, 0.7249, 0.9631, 0.6952, 0.9818, 0.6952, 0.9818, 0.7249, 0.3254, 0.9469, 0.3254, 0.9649, 0.3067, 0.9649, 0.3067, 0.9469, 0.9631, 0.9734, 0.9631, 0.7488, 0.9818, 0.7488, 0.9818, 0.9734, 0.6392, 0.4677, 0.6532, 0.4677, 0.6532, 0.4864, 0.6392, 0.4864, 0.9631, 0.742, 0.9631, 0.7249, 0.9818, 0.7249, 0.9818, 0.742, 0.3254, 0.9649, 0.3254, 0.9871, 0.3067, 0.9871, 0.3067, 0.9649, 0.3254, 0.7399, 0.3254, 0.7631, 0.3067, 0.7631, 0.3067, 0.7399, 0.5879, 0.4766, 0.5879, 0.4895, 0.5692, 0.4895, 0.5692, 0.4766, 0.9275, 0.5383, 0.9275, 0.4974, 0.9462, 0.4974, 0.9462, 0.5383, 0.7032, 0.4868, 0.6917, 0.4868, 0.6917, 0.4681, 0.7032, 0.4681, 0.9915, 0.611, 0.9915, 0.6451, 0.9728, 0.6451, 0.9728, 0.611, 0.5879, 0.4677, 0.5879, 0.4766, 0.5692, 0.4766, 0.5692, 0.4677, 0.5879, 0.4869, 0.5879, 0.4677, 0.6066, 0.4677, 0.6066, 0.4869, 0.3254, 0.7883, 0.3254, 0.9469, 0.3067, 0.9469, 0.3067, 0.7883, 0.9631, 0.7488, 0.9631, 0.742, 0.9818, 0.742, 0.9818, 0.7488, 0.5505, 0.4846, 0.5505, 0.4677, 0.5692, 0.4677, 0.5692, 0.4846, 0.9915, 0.6657, 0.9915, 0.6952, 0.9728, 0.6952, 0.9728, 0.6657, 0.5505, 0.4945, 0.5505, 0.4846, 0.5692, 0.4846, 0.5692, 0.4945, 0.9915, 0.6561, 0.9915, 0.6657, 0.9728, 0.6657, 0.9728, 0.6561, 0.6797, 0.4681, 0.6917, 0.4681, 0.6917, 0.4868, 0.6797, 0.4868])
me_wood_plank_mesh.update()
me_sticksword = bpy.data.meshes.new('StickSword')
me_sticksword.from_pydata([(0.03303, 0.1084, 0.1439), (0.0002761, 0.04621, 1.789), (0.08695, 0.09398, 0.1439), (0.02308, 0.0401, 1.789), (0.1264, 0.05451, 0.1439), (0.03978, 0.02341, 1.789), (0.1409, 0.0005967, 0.1439), (0.04589, 0.0005968, 1.789), (0.1264, -0.05332, 0.1439), (0.03978, -0.02221, 1.789), (0.08695, -0.09279, 0.1439), (0.02308, -0.03891, 1.789), (0.03303, -0.1072, 0.1439), (0.0002761, -0.04502, 1.789), (-0.02089, -0.09279, 0.1439), (-0.02253, -0.03891, 1.789), (-0.06036, -0.05332, 0.1439), (-0.03923, -0.02221, 1.789), (-0.0748, 0.0005967, 0.1439), (-0.04534, 0.0005968, 1.789), (-0.06036, 0.05451, 0.1439), (-0.03923, 0.02341, 1.789), (-0.02089, 0.09398, 0.1439), (-0.02253, 0.0401, 1.789), (0.0002765, 0.1084, -0.8433), (0.05419, 0.09398, -0.8433), (0.09366, 0.05451, -0.8433), (0.1081, 0.0005967, -0.8433), (0.09366, -0.05332, -0.8433), (0.05419, -0.09279, -0.8433), (0.0002765, -0.1072, -0.8433), (-0.05364, -0.09279, -0.8433), (-0.09311, -0.05332, -0.8433), (-0.1076, 0.0005967, -0.8433), (-0.09311, 0.05451, -0.8433), (-0.05364, 0.09398, -0.8433), (-0.03172, 0.1084, 0.3857), (0.02219, 0.09398, 0.3857), (0.06166, 0.05451, 0.3857), (0.07611, 0.0005967, 0.3857), (0.06166, -0.05332, 0.3857), (0.02219, -0.09279, 0.3857), (-0.03172, -0.1072, 0.3857), (-0.08564, -0.09279, 0.3857), (-0.1251, -0.05332, 0.3857), (-0.1396, 0.0005967, 0.3857), (-0.1251, 0.05451, 0.3857), (-0.08564, 0.09398, 0.3857), (0.0117, 0.1084, -0.1601), (-0.04222, 0.09398, -0.1601), (0.06561, 0.09398, -0.1601), (0.1195, 0.0005967, -0.1601), (0.1051, 0.05451, -0.1601), (-0.08169, 0.05451, -0.1601), (-0.09614, 0.0005967, -0.1601), (-0.08169, -0.05332, -0.1601), (-0.04222, -0.09279, -0.1601), (0.0117, -0.1072, -0.1601), (0.06561, -0.09279, -0.1601), (0.1051, -0.05332, -0.1601), (0.0002761, 0.09299, 0.6165), (0.04647, 0.08061, 0.6165), (0.08029, 0.04679, 0.6165), (0.09267, 0.0005967, 0.6165), (0.08029, -0.0456, 0.6165), (0.04647, -0.07941, 0.6165), (0.0002761, -0.09179, 0.6165), (-0.04592, -0.07941, 0.6165), (-0.07974, -0.0456, 0.6165), (-0.09211, 0.0005967, 0.6165), (-0.07974, 0.04679, 0.6165), (-0.04592, 0.08061, 0.6165), (-0.0077, 0.1175, -0.4726), (0.04622, 0.1031, -0.4726), (0.1001, 0.009676, -0.4726), (-0.06162, 0.1031, -0.4726), (0.08569, 0.06359, -0.4726), (-0.1011, 0.06359, -0.4726), (-0.1155, 0.009676, -0.4726), (-0.1011, -0.04424, -0.4726), (-0.06162, -0.08371, -0.4726), (-0.0077, -0.09816, -0.4726), (0.04622, -0.08371, -0.4726), (0.08569, -0.04424, -0.4726), (0.0002765, 0.1084, -0.7975), (0.05419, 0.09398, -0.7975), (0.1081, 0.0005967, -0.7975), (-0.05364, 0.09398, -0.7975), (0.09366, 0.05451, -0.7975), (-0.09311, 0.05451, -0.7975), (-0.1076, 0.0005967, -0.7975), (-0.09311, -0.05332, -0.7975), (-0.05364, -0.09279, -0.7975), (0.0002765, -0.1072, -0.7975), (0.05419, -0.09279, -0.7975), (0.09366, -0.05332, -0.7975), (0.0002765, 0.2017, -0.9093), (0.1008, 0.1748, -0.9093), (0.1745, 0.1012, -0.9093), (0.2014, 0.0005967, -0.9093), (0.1745, -0.09998, -0.9093), (0.1008, -0.1736, -0.9093), (0.0002765, -0.2006, -0.9093), (-0.1003, -0.1736, -0.9093), (-0.1739, -0.09998, -0.9093), (-0.2009, 0.0005967, -0.9093), (-0.1739, 0.1012, -0.9093), (-0.1003, 0.1748, -0.9093), (0.0002765, 0.1707, -0.9329), (0.08534, 0.1479, -0.9329), (0.1476, 0.08566, -0.9329), (0.1704, 0.0005967, -0.9329), (0.1476, -0.08447, -0.9329), (0.08534, -0.1467, -0.9329), (0.0002765, -0.1695, -0.9329), (-0.08479, -0.1467, -0.9329), (-0.1471, -0.08447, -0.9329), (-0.1699, 0.0005967, -0.9329), (-0.1471, 0.08566, -0.9329), (-0.08479, 0.1479, -0.9329), (0.0002765, 0.05224, -0.9329), (0.0261, 0.04532, -0.9329), (0.045, 0.02642, -0.9329), (0.05192, 0.0005967, -0.9329), (0.045, -0.02523, -0.9329), (0.0261, -0.04413, -0.9329), (0.0002765, -0.05105, -0.9329), (-0.02555, -0.04413, -0.9329), (-0.04445, -0.02523, -0.9329), (-0.05137, 0.0005967, -0.9329), (-0.04445, 0.02642, -0.9329), (-0.02555, 0.04532, -0.9329), (0.0002765, 0.05224, -1.791), (0.0261, 0.04532, -1.791), (0.045, 0.02642, -1.791), (0.05192, 0.0005967, -1.791), (0.045, -0.02523, -1.791), (0.0261, -0.04413, -1.791), (0.0002765, -0.05105, -1.791), (-0.02555, -0.04413, -1.791), (-0.04445, -0.02523, -1.791), (-0.05137, 0.0005967, -1.791), (-0.04445, 0.02642, -1.791), (-0.02555, 0.04532, -1.791)], [], [(60, 1, 3, 61), (61, 3, 5, 62), (62, 5, 7, 63), (63, 7, 9, 64), (64, 9, 11, 65), (65, 11, 13, 66), (66, 13, 15, 67), (67, 15, 17, 68), (68, 17, 19, 69), (69, 19, 21, 70), (3, 1, 23, 21, 19, 17, 15, 13, 11, 9, 7, 5), (70, 21, 23, 71), (71, 23, 1, 60), (87, 84, 24, 35), (27, 28, 100, 99), (84, 85, 25, 24), (88, 86, 27, 26), (89, 87, 35, 34), (85, 88, 26, 25), (90, 89, 34, 33), (91, 90, 33, 32), (92, 91, 32, 31), (93, 92, 31, 30), (94, 93, 30, 29), (95, 94, 29, 28), (86, 95, 28, 27), (22, 47, 36, 0), (20, 46, 47, 22), (18, 45, 46, 20), (16, 44, 45, 18), (14, 43, 44, 16), (12, 42, 43, 14), (10, 41, 42, 12), (8, 40, 41, 10), (6, 39, 40, 8), (4, 38, 39, 6), (2, 37, 38, 4), (0, 36, 37, 2), (6, 8, 59, 51), (8, 10, 58, 59), (10, 12, 57, 58), (12, 14, 56, 57), (14, 16, 55, 56), (16, 18, 54, 55), (18, 20, 53, 54), (2, 4, 52, 50), (20, 22, 49, 53), (4, 6, 51, 52), (0, 2, 50, 48), (22, 0, 48, 49), (47, 71, 60, 36), (46, 70, 71, 47), (45, 69, 70, 46), (44, 68, 69, 45), (43, 67, 68, 44), (42, 66, 67, 43), (41, 65, 66, 42), (40, 64, 65, 41), (39, 63, 64, 40), (38, 62, 63, 39), (37, 61, 62, 38), (36, 60, 61, 37), (51, 59, 83, 74), (59, 58, 82, 83), (58, 57, 81, 82), (57, 56, 80, 81), (56, 55, 79, 80), (55, 54, 78, 79), (54, 53, 77, 78), (50, 52, 76, 73), (53, 49, 75, 77), (52, 51, 74, 76), (48, 50, 73, 72), (49, 48, 72, 75), (74, 83, 95, 86), (83, 82, 94, 95), (82, 81, 93, 94), (81, 80, 92, 93), (80, 79, 91, 92), (79, 78, 90, 91), (78, 77, 89, 90), (73, 76, 88, 85), (77, 75, 87, 89), (76, 74, 86, 88), (72, 73, 85, 84), (75, 72, 84, 87), (98, 99, 111, 110), (34, 35, 107, 106), (24, 25, 97, 96), (31, 32, 104, 103), (28, 29, 101, 100), (35, 24, 96, 107), (25, 26, 98, 97), (32, 33, 105, 104), (29, 30, 102, 101), (26, 27, 99, 98), (33, 34, 106, 105), (30, 31, 103, 102), (115, 116, 128, 127), (105, 106, 118, 117), (102, 103, 115, 114), (99, 100, 112, 111), (106, 107, 119, 118), (96, 97, 109, 108), (103, 104, 116, 115), (100, 101, 113, 112), (107, 96, 108, 119), (97, 98, 110, 109), (104, 105, 117, 116), (101, 102, 114, 113), (120, 121, 133, 132), (112, 113, 125, 124), (119, 108, 120, 131), (109, 110, 122, 121), (116, 117, 129, 128), (113, 114, 126, 125), (110, 111, 123, 122), (117, 118, 130, 129), (114, 115, 127, 126), (111, 112, 124, 123), (118, 119, 131, 130), (108, 109, 121, 120), (132, 133, 134, 135, 136, 137, 138, 139, 140, 141, 142, 143), (127, 128, 140, 139), (124, 125, 137, 136), (131, 120, 132, 143), (121, 122, 134, 133), (128, 129, 141, 140), (125, 126, 138, 137), (122, 123, 135, 134), (129, 130, 142, 141), (126, 127, 139, 138), (123, 124, 136, 135), (130, 131, 143, 142)])
_uv = me_sticksword.uv_layers.new(name='UVMap')
_uv.uv.foreach_set('vector', [0.9754, 0.4742, 0.9738, 0.5647, 0.9724, 0.5647, 0.9734, 0.4742, 0.9734, 0.4742, 0.9724, 0.5647, 0.97, 0.5647, 0.9702, 0.4742, 0.9702, 0.4742, 0.97, 0.5647, 0.9673, 0.5647, 0.9665, 0.4742, 0.9665, 0.4742, 0.9673, 0.5647, 0.9649, 0.5647, 0.9634, 0.4742, 0.7851, 0.9311, 0.786, 0.9824, 0.7836, 0.9814, 0.7819, 0.9297, 0.7819, 0.9297, 0.7836, 0.9814, 0.7809, 0.9815, 0.7782, 0.9298, 0.9482, 0.452, 0.9502, 0.3615, 0.9516, 0.3615, 0.9501, 0.4521, 0.9501, 0.4521, 0.9516, 0.3615, 0.954, 0.3616, 0.9533, 0.4521, 0.9533, 0.4521, 0.954, 0.3616, 0.9567, 0.3616, 0.957, 0.4521, 0.957, 0.4521, 0.9567, 0.3616, 0.959, 0.3616, 0.9602, 0.4521, 0.7862, 0.9886, 0.7839, 0.9898, 0.7812, 0.9899, 0.7788, 0.9889, 0.7774, 0.987, 0.7773, 0.9847, 0.7786, 0.9827, 0.7809, 0.9815, 0.7836, 0.9814, 0.786, 0.9824, 0.7874, 0.9843, 0.7875, 0.9865, 0.5475, 0.3186, 0.5499, 0.3699, 0.5475, 0.3689, 0.5442, 0.3173, 0.5442, 0.3173, 0.5475, 0.3689, 0.5448, 0.3691, 0.5405, 0.3176, 0.6717, 0.4834, 0.676, 0.4835, 0.676, 0.4856, 0.6717, 0.4854, 0.5444, 0.4689, 0.5413, 0.471, 0.5342, 0.4659, 0.54, 0.4619, 0.9763, 0.365, 0.974, 0.365, 0.974, 0.3615, 0.9763, 0.3615, 0.9702, 0.365, 0.9659, 0.365, 0.9659, 0.3615, 0.9702, 0.3615, 0.6679, 0.485, 0.6717, 0.4834, 0.6717, 0.4854, 0.6679, 0.4871, 0.974, 0.365, 0.9702, 0.365, 0.9702, 0.3615, 0.974, 0.3615, 0.9571, 0.5612, 0.9608, 0.5612, 0.9608, 0.5647, 0.9571, 0.5648, 0.9528, 0.5612, 0.9571, 0.5612, 0.9571, 0.5648, 0.9528, 0.5648, 0.949, 0.5612, 0.9528, 0.5612, 0.9528, 0.5648, 0.949, 0.5647, 0.9468, 0.5611, 0.949, 0.5612, 0.949, 0.5647, 0.9468, 0.5646, 0.5405, 0.4566, 0.5414, 0.4524, 0.5434, 0.4529, 0.5425, 0.4571, 0.5414, 0.4607, 0.5405, 0.4566, 0.5425, 0.4571, 0.5434, 0.4611, 0.9659, 0.365, 0.9623, 0.3651, 0.9622, 0.3615, 0.9659, 0.3615, 0.7202, 0.4935, 0.7202, 0.4806, 0.7242, 0.4822, 0.7242, 0.4951, 0.716, 0.4937, 0.716, 0.4808, 0.7202, 0.4806, 0.7202, 0.4935, 0.9566, 0.4885, 0.958, 0.47, 0.9617, 0.4699, 0.9603, 0.4885, 0.9523, 0.4885, 0.9537, 0.47, 0.958, 0.47, 0.9566, 0.4885, 0.9485, 0.4885, 0.9499, 0.4699, 0.9537, 0.47, 0.9523, 0.4885, 0.4908, 0.7246, 0.4908, 0.7136, 0.495, 0.7135, 0.495, 0.7245, 0.7837, 0.9078, 0.7794, 0.9195, 0.7751, 0.9196, 0.7794, 0.908, 0.7875, 0.9095, 0.7832, 0.9211, 0.7794, 0.9195, 0.7837, 0.9078, 0.9654, 0.4377, 0.9668, 0.4564, 0.9632, 0.4564, 0.9617, 0.4377, 0.9697, 0.4377, 0.9711, 0.4564, 0.9668, 0.4564, 0.9654, 0.4377, 0.9735, 0.4377, 0.9749, 0.4563, 0.9711, 0.4564, 0.9697, 0.4377, 0.6108, 0.4866, 0.6108, 0.4971, 0.6066, 0.4969, 0.6066, 0.4865, 0.9654, 0.4377, 0.9617, 0.4377, 0.9621, 0.4142, 0.9658, 0.4142, 0.3338, 0.8522, 0.3299, 0.8536, 0.3297, 0.8395, 0.3336, 0.8381, 0.3299, 0.8536, 0.3256, 0.8532, 0.3254, 0.8391, 0.3297, 0.8395, 0.9462, 0.4884, 0.9485, 0.4885, 0.9489, 0.512, 0.9467, 0.5119, 0.9485, 0.4885, 0.9523, 0.4885, 0.9527, 0.512, 0.9489, 0.512, 0.9523, 0.4885, 0.9566, 0.4885, 0.957, 0.512, 0.9527, 0.512, 0.9566, 0.4885, 0.9603, 0.4885, 0.9607, 0.512, 0.957, 0.512, 0.9735, 0.4377, 0.9697, 0.4377, 0.9701, 0.4142, 0.9739, 0.4142, 0.6597, 0.4681, 0.6636, 0.4695, 0.6634, 0.4829, 0.6595, 0.4815, 0.9697, 0.4377, 0.9654, 0.4377, 0.9658, 0.4142, 0.9701, 0.4142, 0.9757, 0.4377, 0.9735, 0.4377, 0.9739, 0.4142, 0.9761, 0.4142, 0.6636, 0.4695, 0.6679, 0.469, 0.6677, 0.4825, 0.6634, 0.4829, 0.5461, 0.3058, 0.5442, 0.3173, 0.5405, 0.3176, 0.5418, 0.3061, 0.5499, 0.3073, 0.5475, 0.3186, 0.5442, 0.3173, 0.5461, 0.3058, 0.958, 0.47, 0.957, 0.4521, 0.9602, 0.4521, 0.9617, 0.4699, 0.9537, 0.47, 0.9533, 0.4521, 0.957, 0.4521, 0.958, 0.47, 0.9499, 0.4699, 0.9501, 0.4521, 0.9533, 0.4521, 0.9537, 0.47, 0.7751, 0.9196, 0.7782, 0.9298, 0.7751, 0.9315, 0.7714, 0.9216, 0.7794, 0.9195, 0.7819, 0.9297, 0.7782, 0.9298, 0.7751, 0.9196, 0.7258, 0.4966, 0.7263, 0.4863, 0.7298, 0.4855, 0.7298, 0.4957, 0.9668, 0.4564, 0.9665, 0.4742, 0.9634, 0.4742, 0.9632, 0.4564, 0.9711, 0.4564, 0.9702, 0.4742, 0.9665, 0.4742, 0.9668, 0.4564, 0.9749, 0.4563, 0.9734, 0.4742, 0.9702, 0.4742, 0.9711, 0.4564, 0.9772, 0.4564, 0.9754, 0.4742, 0.9734, 0.4742, 0.9749, 0.4563, 0.9658, 0.4142, 0.9621, 0.4142, 0.9632, 0.3901, 0.9668, 0.3901, 0.3336, 0.8381, 0.3297, 0.8395, 0.3299, 0.8245, 0.3338, 0.8231, 0.3297, 0.8395, 0.3254, 0.8391, 0.3256, 0.8241, 0.3299, 0.8245, 0.9467, 0.5119, 0.9489, 0.512, 0.9499, 0.5361, 0.9477, 0.536, 0.9489, 0.512, 0.9527, 0.512, 0.9537, 0.5362, 0.9499, 0.5361, 0.9527, 0.512, 0.957, 0.512, 0.958, 0.5362, 0.9537, 0.5362, 0.957, 0.512, 0.9607, 0.512, 0.9617, 0.5361, 0.958, 0.5362, 0.9739, 0.4142, 0.9701, 0.4142, 0.9711, 0.3901, 0.9749, 0.3901, 0.6595, 0.4815, 0.6634, 0.4829, 0.6636, 0.4973, 0.6597, 0.4959, 0.9701, 0.4142, 0.9658, 0.4142, 0.9668, 0.3901, 0.9711, 0.3901, 0.9761, 0.4142, 0.9739, 0.4142, 0.9749, 0.3901, 0.9772, 0.3901, 0.6634, 0.4829, 0.6677, 0.4825, 0.6679, 0.4968, 0.6636, 0.4973, 0.9668, 0.3901, 0.9632, 0.3901, 0.9623, 0.3651, 0.9659, 0.365, 0.5486, 0.4524, 0.5448, 0.4507, 0.5448, 0.4361, 0.5486, 0.4378, 0.5448, 0.4507, 0.5405, 0.4509, 0.5405, 0.4363, 0.5448, 0.4361, 0.9477, 0.536, 0.9499, 0.5361, 0.949, 0.5612, 0.9468, 0.5611, 0.9499, 0.5361, 0.9537, 0.5362, 0.9528, 0.5612, 0.949, 0.5612, 0.9537, 0.5362, 0.958, 0.5362, 0.9571, 0.5612, 0.9528, 0.5612, 0.958, 0.5362, 0.9617, 0.5361, 0.9608, 0.5612, 0.9571, 0.5612, 0.9749, 0.3901, 0.9711, 0.3901, 0.9702, 0.365, 0.974, 0.365, 0.6679, 0.4697, 0.6717, 0.4681, 0.6717, 0.4834, 0.6679, 0.485, 0.9711, 0.3901, 0.9668, 0.3901, 0.9659, 0.365, 0.9702, 0.365, 0.676, 0.4682, 0.6797, 0.47, 0.6797, 0.4854, 0.676, 0.4835, 0.6717, 0.4681, 0.676, 0.4682, 0.676, 0.4835, 0.6717, 0.4834, 0.8862, 0.5579, 0.8862, 0.5514, 0.8885, 0.5508, 0.8885, 0.5563, 0.7721, 0.4878, 0.7739, 0.4841, 0.7825, 0.4859, 0.7792, 0.4929, 0.7739, 0.4798, 0.7721, 0.476, 0.7792, 0.4709, 0.7825, 0.4779, 0.5413, 0.4828, 0.5444, 0.4849, 0.54, 0.4919, 0.5342, 0.4879, 0.5413, 0.471, 0.5395, 0.4747, 0.5309, 0.4729, 0.5342, 0.4659, 0.7739, 0.4841, 0.7739, 0.4798, 0.7825, 0.4779, 0.7825, 0.4859, 0.7721, 0.476, 0.769, 0.4739, 0.7734, 0.4669, 0.7792, 0.4709, 0.5444, 0.4849, 0.548, 0.4849, 0.5467, 0.4919, 0.54, 0.4919, 0.5395, 0.4747, 0.5395, 0.479, 0.5309, 0.4809, 0.5309, 0.4729, 0.548, 0.4689, 0.5444, 0.4689, 0.54, 0.4619, 0.5467, 0.4619, 0.769, 0.49, 0.7721, 0.4878, 0.7792, 0.4929, 0.7734, 0.4969, 0.5395, 0.479, 0.5413, 0.4828, 0.5342, 0.4879, 0.5309, 0.4809, 0.9105, 0.546, 0.9139, 0.5508, 0.905, 0.5527, 0.904, 0.5513, 0.9162, 0.5579, 0.9122, 0.5635, 0.9105, 0.5611, 0.9139, 0.5563, 0.228, 0.9315, 0.2247, 0.9385, 0.2223, 0.9368, 0.225, 0.9309, 0.2191, 0.9125, 0.2247, 0.9165, 0.2223, 0.9182, 0.2175, 0.9148, 0.9122, 0.5635, 0.9052, 0.5668, 0.9046, 0.5639, 0.9105, 0.5611, 0.8972, 0.5668, 0.8902, 0.5635, 0.8919, 0.5611, 0.8978, 0.5639, 0.2247, 0.9385, 0.2191, 0.9425, 0.2175, 0.9402, 0.2223, 0.9368, 0.2247, 0.9165, 0.228, 0.9235, 0.225, 0.9241, 0.2223, 0.9182, 0.9052, 0.5668, 0.8972, 0.5668, 0.8978, 0.5639, 0.9046, 0.5639, 0.8902, 0.5635, 0.8862, 0.5579, 0.8885, 0.5563, 0.8919, 0.5611, 0.9162, 0.5514, 0.9162, 0.5579, 0.9139, 0.5563, 0.9139, 0.5508, 0.228, 0.9235, 0.228, 0.9315, 0.225, 0.9309, 0.225, 0.9241, 0.6374, 0.725, 0.6363, 0.725, 0.6363, 0.6588, 0.6374, 0.6588, 0.8919, 0.546, 0.8978, 0.5433, 0.9002, 0.5504, 0.8984, 0.5513, 0.9046, 0.5639, 0.8978, 0.5639, 0.9002, 0.5567, 0.9022, 0.5567, 0.8919, 0.5611, 0.8885, 0.5563, 0.8973, 0.5544, 0.8984, 0.5559, 0.9139, 0.5508, 0.9139, 0.5563, 0.905, 0.5544, 0.905, 0.5527, 0.8978, 0.5433, 0.9046, 0.5433, 0.9022, 0.5504, 0.9002, 0.5504, 0.8885, 0.5563, 0.8885, 0.5508, 0.8973, 0.5527, 0.8973, 0.5544, 0.9139, 0.5563, 0.9105, 0.5611, 0.904, 0.5559, 0.905, 0.5544, 0.9046, 0.5433, 0.9105, 0.546, 0.904, 0.5513, 0.9022, 0.5504, 0.8885, 0.5508, 0.8919, 0.546, 0.8984, 0.5513, 0.8973, 0.5527, 0.9105, 0.5611, 0.9046, 0.5639, 0.9022, 0.5567, 0.904, 0.5559, 0.8978, 0.5639, 0.8919, 0.5611, 0.8984, 0.5559, 0.9002, 0.5567, 0.9002, 0.5181, 0.8984, 0.5172, 0.8973, 0.5158, 0.8973, 0.5141, 0.8984, 0.5127, 0.9002, 0.5118, 0.9022, 0.5118, 0.904, 0.5127, 0.905, 0.5141, 0.905, 0.5158, 0.904, 0.5172, 0.9022, 0.5181, 0.5461, 0.4361, 0.5443, 0.4361, 0.5443, 0.3699, 0.5461, 0.3699, 0.4908, 0.6749, 0.4926, 0.6741, 0.4926, 0.7127, 0.4908, 0.7135, 0.9022, 0.5567, 0.9002, 0.5567, 0.9002, 0.5181, 0.9022, 0.5181, 0.6363, 0.725, 0.6345, 0.725, 0.6345, 0.6588, 0.6363, 0.6588, 0.5443, 0.4361, 0.5423, 0.4361, 0.5423, 0.3699, 0.5443, 0.3699, 0.4926, 0.6741, 0.4947, 0.6741, 0.4947, 0.7127, 0.4926, 0.7127, 0.6345, 0.725, 0.6324, 0.725, 0.6324, 0.6588, 0.6345, 0.6588, 0.5423, 0.4361, 0.5405, 0.4361, 0.5405, 0.3699, 0.5423, 0.3699, 0.5472, 0.4361, 0.5461, 0.4361, 0.5461, 0.3699, 0.5472, 0.3699, 0.6324, 0.725, 0.6307, 0.725, 0.6307, 0.6588, 0.6324, 0.6588, 0.904, 0.5559, 0.9022, 0.5567, 0.9022, 0.5181, 0.904, 0.5172])
me_sticksword.update()
me_log_mesh_001 = bpy.data.meshes.new('Log_Mesh.001')
me_log_mesh_001.from_pydata([(1.0, 0.4701, 0.004299), (1.0, 0.235, 0.4114), (1.0, -0.235, 0.4114), (0.1, 0.09401, 0.4114), (1.0, -0.4701, 0.004299), (0.1, -0.09401, 0.4114), (1.0, -0.235, -0.4028), (-0.1, 0.09401, 0.4114), (1.0, 0.235, -0.4028), (-0.1, -0.09401, 0.4114), (-1.0, 0.235, 0.4114), (-1.0, 0.4701, 0.004299), (-1.0, -0.235, 0.4114), (-1.0, -0.4701, 0.004299), (-1.0, -0.235, -0.4028), (-1.0, 0.235, -0.4028), (0.1, 0.4701, 0.004299), (-0.1, 0.4701, 0.004299), (-0.1, 0.235, 0.4114), (0.1, 0.235, 0.4114), (-0.1, -0.235, 0.4114), (0.1, -0.235, 0.4114), (-0.1, -0.4701, 0.004299), (0.1, -0.4701, 0.004299), (-0.1, -0.235, -0.4028), (0.1, -0.235, -0.4028), (-0.1, 0.235, -0.4028), (0.1, 0.235, -0.4028), (-1.0, -0.09401, 0.4114), (-1.0, 0.09401, 0.4114), (1.0, 0.09401, 0.4114), (1.0, -0.09401, 0.4114), (0.2161, -0.05363, 0.6506), (0.2161, 0.05363, 0.6506), (0.1354, -0.05363, 0.6981), (0.1354, 0.05363, 0.6981)], [], [(8, 27, 16, 0), (21, 5, 9, 20), (22, 20, 12, 13), (24, 22, 13, 14), (0, 16, 19, 1), (26, 24, 14, 15), (17, 26, 15, 11), (7, 9, 34, 35), (0, 1, 30, 31, 2, 4, 6, 8), (4, 23, 25, 6), (10, 11, 15, 14, 13, 12, 28, 29), (6, 25, 27, 8), (2, 21, 23, 4), (1, 19, 3, 30), (19, 16, 17, 18), (7, 18, 10, 29), (23, 21, 20, 22), (25, 23, 22, 24), (27, 25, 24, 26), (16, 27, 26, 17), (18, 17, 11, 10), (31, 5, 21, 2), (3, 19, 18, 7), (7, 29, 28, 9), (5, 31, 30, 3), (20, 9, 28, 12), (33, 35, 34, 32), (9, 5, 32, 34), (5, 3, 33, 32), (3, 7, 35, 33)])
_uv = me_log_mesh_001.uv_layers.new(name='UVMap')
_uv.uv.foreach_set('vector', [0.578, 0.4677, 0.578, 0.2455, 0.633, 0.2455, 0.633, 0.4677, 0.7471, 0.2218, 0.7635, 0.2218, 0.7635, 0.2451, 0.7471, 0.2451, 0.6923, 0.2458, 0.7471, 0.2458, 0.7471, 0.4679, 0.6923, 0.4679, 0.6604, 0.2455, 0.6923, 0.2458, 0.6923, 0.4679, 0.6604, 0.4677, 0.633, 0.4677, 0.633, 0.2455, 0.6604, 0.2455, 0.6604, 0.4677, 0.578, 0.2221, 0.5505, 0.2221, 0.5505, 0.0, 0.578, 0.0, 0.633, 0.2221, 0.578, 0.2221, 0.578, 0.0, 0.633, 0.0, 0.5309, 0.4954, 0.5089, 0.4954, 0.5136, 0.4619, 0.5262, 0.4619, 0.8862, 0.3356, 0.8862, 0.2817, 0.9004, 0.2733, 0.9193, 0.2621, 0.9335, 0.2537, 0.9808, 0.2796, 0.9808, 0.3335, 0.9335, 0.3615, 0.6923, 0.0002619, 0.6923, 0.2224, 0.6604, 0.2221, 0.6604, 0.0, 0.7071, 0.9612, 0.6595, 0.9337, 0.6595, 0.8788, 0.7071, 0.8513, 0.7547, 0.8788, 0.7547, 0.9337, 0.7404, 0.942, 0.7214, 0.953, 0.5505, 0.4677, 0.5505, 0.2455, 0.578, 0.2455, 0.578, 0.4677, 0.7471, 0.0002312, 0.7471, 0.2224, 0.6923, 0.2224, 0.6923, 0.0002619, 0.802, 0.0, 0.802, 0.2218, 0.7855, 0.2218, 0.7855, 0.0, 0.6604, 0.2455, 0.633, 0.2455, 0.633, 0.2221, 0.6604, 0.2221, 0.7855, 0.2451, 0.802, 0.2451, 0.802, 0.4669, 0.7855, 0.4669, 0.6923, 0.2224, 0.7471, 0.2224, 0.7471, 0.2458, 0.6923, 0.2458, 0.6604, 0.2221, 0.6923, 0.2224, 0.6923, 0.2458, 0.6604, 0.2455, 0.578, 0.2455, 0.5505, 0.2455, 0.5505, 0.2221, 0.578, 0.2221, 0.633, 0.2455, 0.578, 0.2455, 0.578, 0.2221, 0.633, 0.2221, 0.6604, 0.2221, 0.633, 0.2221, 0.633, 0.0, 0.6604, 1.394e-08, 0.7635, 0.0, 0.7635, 0.2218, 0.7471, 0.2218, 0.7471, 0.0, 0.7855, 0.2218, 0.802, 0.2218, 0.802, 0.2451, 0.7855, 0.2451, 0.7855, 0.2451, 0.7855, 0.4669, 0.7635, 0.4669, 0.7635, 0.2451, 0.7635, 0.2218, 0.7635, 0.0, 0.7855, 0.0, 0.7855, 0.2218, 0.7471, 0.2451, 0.7635, 0.2451, 0.7635, 0.4669, 0.7471, 0.4669, 0.7258, 0.4806, 0.716, 0.4806, 0.716, 0.4681, 0.7258, 0.4681, 0.1662, 0.7571, 0.1484, 0.742, 0.1558, 0.7123, 0.1662, 0.7146, 0.769, 0.4972, 0.7471, 0.4972, 0.7518, 0.4669, 0.7643, 0.4669, 0.1905, 0.9293, 0.2068, 0.9125, 0.2068, 0.9508, 0.1967, 0.9543])
me_log_mesh_001.update()

# ---- objects
ob_log = bpy.data.objects.new('Log', me_log_mesh)
ob_stick = bpy.data.objects.new('Stick', me_stick_mesh)
ob_rock = bpy.data.objects.new('Rock', me_rock_mesh)
ob_metalbar = bpy.data.objects.new('MetalBar', me_metalbar_mesh)
ob_leather = bpy.data.objects.new('Leather', me_leather_mesh)
ob_diamond = bpy.data.objects.new('Diamond', me_diamond_mesh)
ob_nail = bpy.data.objects.new('Nail', me_nail_mesh)
ob_wood_plank = bpy.data.objects.new('Wood_Plank', me_wood_plank_mesh)
ob_sticksword = bpy.data.objects.new('StickSword', me_sticksword)
ob_log_short = bpy.data.objects.new('Log_Short', me_log_mesh_001)

# ---- transforms, parenting, visibility, modifiers, constraints
ob_log.location = (0.0, 0.0, 0.0)
ob_stick.location = (0.0, 0.0, 0.0)
ob_rock.location = (0.0, 0.0, 0.0)
ob_metalbar.location = (0.0, 0.0, 0.0)
ob_leather.location = (0.0, 0.0, 0.0)
ob_diamond.location = (0.0, 0.0, 0.0)
ob_nail.location = (0.0, 0.0, 0.0)
ob_wood_plank.location = (0.0, 0.0, 0.0)
ob_sticksword.location = (0.0, 0.0, 0.0)
ob_log_short.location = (0.0, 0.0, 0.0)

# ---- collection membership
col_collection.objects.link(ob_log)
col_collection.objects.link(ob_stick)
col_collection.objects.link(ob_rock)
col_collection.objects.link(ob_metalbar)
col_collection.objects.link(ob_leather)
col_collection.objects.link(ob_diamond)
col_collection.objects.link(ob_nail)
col_collection.objects.link(ob_wood_plank)
col_collection.objects.link(ob_sticksword)
col_collection.objects.link(ob_log_short)

# ---- scene / render settings (as saved in the file)
scene.frame_start = 1; scene.frame_end = 250; scene.frame_set(1)
scene.render.engine = 'BLENDER_EEVEE_NEXT'
scene.cycles.sampling_pattern = 'TABULATED_SOBOL'
scene.view_settings.view_transform = 'Filmic'
bpy.context.view_layer.update()

# ---- added for rendering (the .blend has no active camera and no usable light): camera, sun
cam_auto = bpy.data.cameras.new('AutoCamera')
cam_auto.lens = 50.0
cam_auto.sensor_width = 36.0
cam_auto.clip_end = 1000.0
ob_auto_camera = bpy.data.objects.new('AutoCamera', cam_auto)
scene.collection.objects.link(ob_auto_camera)
ob_auto_camera.location = (5.32221, -6.32471, 4.25692)
ob_auto_camera.rotation_euler = (1.09748, -7.21219e-08, 0.694738)
scene.camera = ob_auto_camera
light_auto_sun = bpy.data.lights.new('AutoSun', 'SUN')
light_auto_sun.energy = 3.0
light_auto_sun.angle = 0.0523599
ob_auto_sun = bpy.data.objects.new('AutoSun', light_auto_sun)
scene.collection.objects.link(ob_auto_sun)
ob_auto_sun.rotation_euler = (0.872665, 0.174533, 0.523599)
bpy.context.view_layer.update()
